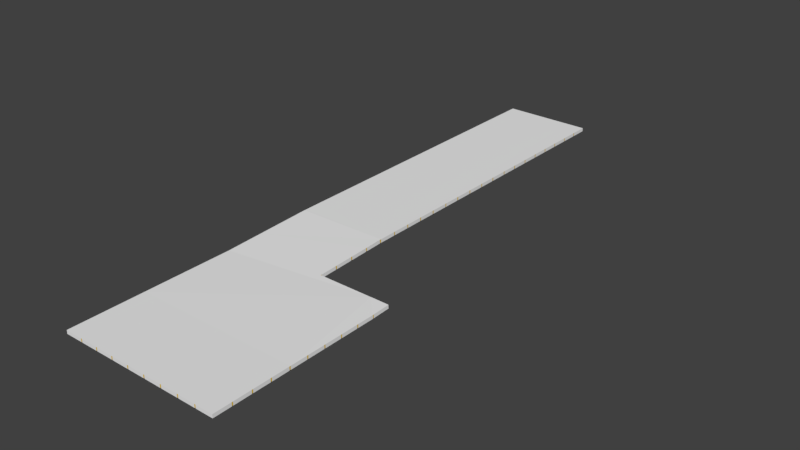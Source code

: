 # Source: DECKE_12.blend  (saved by Blender 2.79.0; exported with 4.5.12 LTS)
import bpy
from mathutils import Matrix  # noqa: F401  (used for matrix-valued properties, if any)

bpy.ops.wm.read_factory_settings(use_empty=True)
scene = bpy.context.scene
scene.name = 'Scene'

# ---- collections
col_collection_7 = bpy.data.collections.new('Collection 7'); scene.collection.children.link(col_collection_7)

# ---- materials (node trees are filled in below, after node groups)
mat_material_009 = bpy.data.materials.new('Material.009')
mat_material_009.alpha_threshold = 0.0
mat_material_009.use_transparent_shadow = False
mat_material_009.diffuse_color = (0.855, 0.855, 0.855, 1.0)
mat_material_009.roughness = 0.5
mat_material_013 = bpy.data.materials.new('Material.013')
mat_material_013.alpha_threshold = 0.0
mat_material_013.use_transparent_shadow = False
mat_material_013.diffuse_color = (0.8, 0.5212, 0.02709, 1.0)
mat_material_013.roughness = 0.5

# ---- material node trees

# ---- world
world_world = bpy.data.worlds.new('World'); scene.world = world_world
world_world.color = (0.05088, 0.05088, 0.05088)
world_world.use_sun_shadow = False
world_world.sun_shadow_jitter_overblur = 0.0
world_world.cycles.sampling_method = 'MANUAL'

# ---- meshes
me_plane_032 = bpy.data.meshes.new('Plane.032')
me_plane_032.from_pydata([(-0.1314, 1.578, 0.0), (-0.4172, 1.304, 0.0), (-0.7217, -1.0, 0.0), (-0.436, -1.0, 0.0), (0.4212, -1.0, 0.0), (-0.436, 1.0, 0.0), (-1.0, 0.7254, 0.0), (-1.0, 0.4397, 0.0), (-1.0, 0.1539, 0.0), (-1.0, -0.1318, 0.0), (-1.0, -0.4175, 0.0), (-1.0, -0.7032, 0.0), (-0.4172, 1.018, 0.0), (-0.4172, 1.578, 0.0), (-0.7029, 1.304, 0.0), (-0.7029, 1.018, 0.0), (-0.7029, 1.578, 0.0), (-0.7217, -0.7032, 0.0), (-0.7217, -0.4175, 0.0), (-0.7217, -0.1318, 0.0), (-0.7217, 0.1539, 0.0), (-0.7217, 0.4397, 0.0), (-0.7217, 0.7254, 0.0), (-0.436, -0.7032, 0.0), (-0.436, -0.4175, 0.0), (-0.436, -0.1318, 0.0), (-0.436, 0.1539, 0.0), (-0.436, 0.4397, 0.0), (-0.436, 0.7254, 0.0), (-0.1502, -0.7032, 0.0), (-0.1502, -0.4175, 0.0), (-0.1502, -0.1318, 0.0), (-0.1502, 0.1539, 0.0), (-0.1502, 0.4397, 0.0), (-0.1502, 0.7254, 0.0), (0.1355, -0.7032, 0.0), (0.1355, -0.4175, 0.0), (0.1355, -0.1318, 0.0), (0.1355, 0.1539, 0.0), (0.1355, 0.4397, 0.0), (0.1355, 0.7254, 0.0), (0.4212, -0.7032, 0.0), (0.4212, -0.4175, 0.0), (0.4212, -0.1318, 0.0), (0.4212, 0.1539, 0.0), (0.4212, 0.4397, 0.0), (0.4212, 0.7254, 0.0), (-0.7029, -1.0, 0.0), (-0.7029, 1.0, 0.0), (-0.7029, -0.7032, 0.0), (-0.7029, -0.4175, 0.0), (-0.7029, -0.1318, 0.0), (-0.7029, 0.1539, 0.0), (-0.7029, 0.4397, 0.0), (-0.7029, 0.7254, 0.0), (-0.4172, 1.0, 0.0), (-0.4172, -0.7032, 0.0), (-0.4172, -0.4175, 0.0), (-0.4172, -0.1318, 0.0), (-0.4172, 0.1539, 0.0), (-0.4172, 0.4397, 0.0), (-0.4172, 0.7254, 0.0), (-0.1314, 1.0, 0.0), (-0.1314, -0.7032, 0.0), (-0.1314, -0.4175, 0.0), (-0.1314, -0.1318, 0.0), (-0.1314, 0.1539, 0.0), (-0.1314, 0.4397, 0.0), (-0.1314, 0.7254, 0.0), (0.1543, -1.0, 0.0), (0.1543, -0.7032, 0.0), (0.1543, -0.4175, 0.0), (0.1543, -0.1318, 0.0), (0.1543, 0.1539, 0.0), (0.1543, 0.4397, 0.0), (0.1543, 0.7254, 0.0), (-1.0, 0.7065, 0.0), (-0.7217, 0.7065, 0.0), (-0.436, 0.7065, 0.0), (-0.1502, 0.7065, 0.0), (0.1355, 0.7065, 0.0), (0.4212, 0.7065, 0.0), (-0.7029, 0.7065, 0.0), (-0.4172, 0.7065, 0.0), (-0.1314, 0.7065, 0.0), (0.1543, 0.7065, 0.0), (-1.0, 0.4209, 0.0), (-0.7217, 0.4209, 0.0), (-0.436, 0.4209, 0.0), (-0.1502, 0.4209, 0.0), (0.1355, 0.4209, 0.0), (0.4212, 0.4209, 0.0), (-0.7029, 0.4209, 0.0), (-0.4172, 0.4209, 0.0), (-0.1314, 0.4209, 0.0), (0.1543, 0.4209, 0.0), (-1.0, 0.1351, 0.0), (0.4212, 1.304, 0.0), (-0.7217, 0.1351, 0.0), (-0.436, 0.1351, 0.0), (-0.1502, 0.1351, 0.0), (0.1355, 0.1351, 0.0), (0.4212, 0.1351, 0.0), (-0.7029, 0.1351, 0.0), (-0.4172, 0.1351, 0.0), (-0.1314, 0.1351, 0.0), (0.1543, 0.1351, 0.0), (-1.0, -0.1506, 0.0), (-0.7217, -0.1506, 0.0), (-0.436, -0.1506, 0.0), (-0.1502, -0.1506, 0.0), (0.1355, -0.1506, 0.0), (0.4212, -0.1506, 0.0), (-0.7029, -0.1506, 0.0), (-0.4172, -0.1506, 0.0), (-0.1314, -0.1506, 0.0), (0.1543, -0.1506, 0.0), (-1.0, -0.4364, 0.0), (0.4212, 1.018, 0.0), (-0.7217, -0.4364, 0.0), (-0.436, -0.4364, 0.0), (-0.1502, -0.4364, 0.0), (0.1355, -0.4364, 0.0), (0.4212, -0.4364, 0.0), (-0.7029, -0.4364, 0.0), (-0.4172, -0.4364, 0.0), (-0.1314, -0.4364, 0.0), (0.1543, -0.4364, 0.0), (-1.0, -0.7218, 0.0), (0.1355, 1.304, 0.0), (-0.7217, -0.7218, 0.0), (-0.436, -0.7218, 0.0), (-0.1502, -0.7218, 0.0), (0.1355, -0.7218, 0.0), (0.4212, -0.7218, 0.0), (-0.7029, -0.7218, 0.0), (-0.4172, -0.7218, 0.0), (-0.1314, -0.7218, 0.0), (0.1543, -0.7218, 0.0), (-1.0, -0.7218, 0.005863), (-1.0, -1.0, 0.005863), (-0.7217, 1.0, 0.005863), (-1.0, 1.0, 0.005863), (-0.7217, -1.0, 0.005863), (-0.7029, -1.0, 0.005863), (-0.436, -1.0, 0.005863), (-0.4172, -1.0, 0.005863), (-0.1502, -1.0, 0.005863), (-0.1314, -1.0, 0.005863), (0.1355, -1.0, 0.005863), (0.1543, -1.0, 0.005863), (0.4212, -1.0, 0.005863), (-0.7217, 0.7254, 0.005863), (-0.436, 0.7254, 0.005863), (-0.436, 1.0, 0.005863), (-0.1502, 0.7254, 0.005863), (-0.1502, 1.0, 0.005863), (0.1355, 0.7254, 0.005863), (0.1355, 1.0, 0.005863), (0.4212, 0.7254, 0.005863), (0.4212, 1.0, 0.005863), (-1.0, 0.7254, 0.005863), (-1.0, 0.7065, 0.005863), (-1.0, 0.4397, 0.005863), (-1.0, 0.4209, 0.005863), (-1.0, 0.1539, 0.005863), (-1.0, 0.1351, 0.005863), (-1.0, -0.1318, 0.005863), (-1.0, -0.1506, 0.005863), (-1.0, -0.4175, 0.005863), (-1.0, -0.4364, 0.005863), (-1.0, -0.7032, 0.005863), (-0.7217, -0.7032, 0.005863), (-0.7217, -0.4175, 0.005863), (-0.7217, -0.1318, 0.005863), (-0.7217, 0.1539, 0.005863), (-0.7217, 0.4397, 0.005863), (-0.7029, 1.0, 0.005863), (-0.436, -0.7032, 0.005863), (-0.7029, -0.7032, 0.005863), (-0.436, -0.4175, 0.005863), (-0.7029, -0.4175, 0.005863), (-0.436, -0.1318, 0.005863), (-0.7029, -0.1318, 0.005863), (-0.436, 0.1539, 0.005863), (-0.7029, 0.1539, 0.005863), (-0.436, 0.4397, 0.005863), (-0.7029, 0.4397, 0.005863), (-0.7029, 0.7254, 0.005863), (-0.4172, 1.0, 0.005863), (-0.1502, -0.7032, 0.005863), (-0.4172, -0.7032, 0.005863), (-0.1502, -0.4175, 0.005863), (-0.4172, -0.4175, 0.005863), (-0.1502, -0.1318, 0.005863), (-0.4172, -0.1318, 0.005863), (-0.1502, 0.1539, 0.005863), (-0.4172, 0.1539, 0.005863), (-0.1502, 0.4397, 0.005863), (-0.4172, 0.4397, 0.005863), (-0.4172, 0.7254, 0.005863), (-0.1314, 1.0, 0.005863), (0.1355, -0.7032, 0.005863), (-0.1314, -0.7032, 0.005863), (0.1355, -0.4175, 0.005863), (-0.1314, -0.4175, 0.005863), (0.1355, -0.1318, 0.005863), (-0.1314, -0.1318, 0.005863), (0.1355, 0.1539, 0.005863), (-0.1314, 0.1539, 0.005863), (0.1355, 0.4397, 0.005863), (-0.1314, 0.4397, 0.005863), (-0.1314, 0.7254, 0.005863), (0.1543, 1.0, 0.005863), (0.4212, -0.7032, 0.005863), (0.1543, -0.7032, 0.005863), (0.4212, -0.4175, 0.005863), (0.1543, -0.4175, 0.005863), (0.4212, -0.1318, 0.005863), (0.1543, -0.1318, 0.005863), (0.4212, 0.1539, 0.005863), (0.1543, 0.1539, 0.005863), (0.4212, 0.4397, 0.005863), (0.1543, 0.4397, 0.005863), (0.1543, 0.7254, 0.005863), (-0.7217, 0.7065, 0.005863), (-0.436, 0.7065, 0.005863), (-0.1502, 0.7065, 0.005863), (0.1355, 0.7065, 0.005863), (0.4212, 0.7065, 0.005863), (-0.7029, 0.7065, 0.005863), (-0.4172, 0.7065, 0.005863), (-0.1314, 0.7065, 0.005863), (0.1543, 0.7065, 0.005863), (-0.7217, 0.4209, 0.005863), (-0.436, 0.4209, 0.005863), (-0.1502, 0.4209, 0.005863), (0.1355, 0.4209, 0.005863), (0.4212, 0.4209, 0.005863), (-0.7029, 0.4209, 0.005863), (-0.4172, 0.4209, 0.005863), (-0.1314, 0.4209, 0.005863), (0.1543, 0.4209, 0.005863), (-0.7217, 0.1351, 0.005863), (-0.436, 0.1351, 0.005863), (-0.1502, 0.1351, 0.005863), (0.1355, 0.1351, 0.005863), (0.4212, 0.1351, 0.005863), (-0.7029, 0.1351, 0.005863), (-0.4172, 0.1351, 0.005863), (-0.1314, 0.1351, 0.005863), (0.1543, 0.1351, 0.005863), (-0.7217, -0.1506, 0.005863), (-0.436, -0.1506, 0.005863), (-0.1502, -0.1506, 0.005863), (0.1355, -0.1506, 0.005863), (0.4212, -0.1506, 0.005863), (-0.7029, -0.1506, 0.005863), (-0.4172, -0.1506, 0.005863), (-0.1314, -0.1506, 0.005863), (0.1543, -0.1506, 0.005863), (-0.7217, -0.4364, 0.005863), (-0.436, -0.4364, 0.005863), (-0.1502, -0.4364, 0.005863), (0.1355, -0.4364, 0.005863), (0.4212, -0.4364, 0.005863), (-0.7029, -0.4364, 0.005863), (-0.4172, -0.4364, 0.005863), (-0.1314, -0.4364, 0.005863), (0.1543, -0.4364, 0.005863), (-0.7217, -0.7218, 0.005863), (-0.436, -0.7218, 0.005863), (-0.1502, -0.7218, 0.005863), (0.1355, -0.7218, 0.005863), (0.4212, -0.7218, 0.005863), (-0.7029, -0.7218, 0.005863), (-0.4172, -0.7218, 0.005863), (-0.1314, -0.7218, 0.005863), (0.1543, -0.7218, 0.005863), (-1.0, -1.0, -0.04841), (0.1355, 1.018, 0.0), (0.4212, -1.0, -0.04841), (-1.0, 0.7254, -0.04841), (-1.0, 0.4397, -0.04841), (-1.0, 0.1539, -0.04841), (-1.0, -0.1318, -0.04841), (-1.0, -0.4175, -0.04841), (-1.0, -0.7032, -0.04841), (-0.436, 1.018, 0.0), (-0.7217, 1.304, 0.0), (-0.7217, 1.018, 0.0), (-1.0, 1.018, 0.0), (-1.0, 1.304, 0.0), (-0.7217, 1.578, 0.0), (-1.0, 0.7065, -0.04841), (-0.436, 1.578, 0.0), (-1.0, 0.4209, -0.04841), (-0.1502, 1.578, 0.0), (-1.0, 0.1351, -0.04841), (0.1355, 1.578, 0.0), (-1.0, -0.1506, -0.04841), (0.4212, 1.578, 0.0), (-1.0, -0.4364, -0.04841), (-1.0, -0.7218, -0.04841), (-1.0, 1.578, 0.0), (-0.1502, 1.304, 0.0), (-0.1502, 1.018, 0.0), (-0.436, 1.304, 0.0), (0.4212, 1.0, -0.04841), (0.4212, 1.285, -0.04841), (0.4212, -0.7218, -0.04841), (0.4212, -0.4364, -0.04841), (-0.1314, 1.018, 0.0), (-0.1314, 1.304, 0.0), (0.1543, 1.578, 0.0), (0.1543, 1.018, 0.0), (0.1543, 1.304, 0.0), (-1.0, 1.285, 0.0), (-0.7217, 1.285, 0.0), (-0.436, 1.285, 0.0), (-0.1502, 1.285, 0.0), (0.1355, 1.285, 0.0), (0.4212, 1.285, 0.0), (-0.7029, 1.285, 0.0), (-0.4172, 1.285, 0.0), (-0.1314, 1.285, 0.0), (0.1543, 1.285, 0.0), (-1.0, 1.0, 0.0), (-0.7217, 1.0, 0.0), (-0.1502, 1.0, 0.0), (0.1355, 1.0, 0.0), (0.4212, 1.0, 0.0), (0.1543, 1.0, 0.0), (-0.7217, 1.578, 0.005863), (-1.0, 1.578, 0.005863), (-0.7217, 1.304, 0.005863), (-0.436, 1.304, 0.005863), (-0.436, 1.578, 0.005863), (-0.1502, 1.304, 0.005863), (-0.1502, 1.578, 0.005863), (0.1355, 1.304, 0.005863), (0.1355, 1.578, 0.005863), (0.4212, 1.304, 0.005863), (0.4212, 1.578, 0.005863), (-1.0, 1.304, 0.005863), (-1.0, 1.285, 0.005863), (-1.0, 1.018, 0.005863), (-0.7217, 1.018, 0.005863), (-0.7029, 1.578, 0.005863), (-0.436, 1.018, 0.005863), (-0.7029, 1.018, 0.005863), (-0.7029, 1.304, 0.005863), (-0.4172, 1.578, 0.005863), (-0.1502, 1.018, 0.005863), (-0.4172, 1.018, 0.005863), (-0.4172, 1.304, 0.005863), (-0.1314, 1.578, 0.005863), (0.1355, 1.018, 0.005863), (-0.1314, 1.018, 0.005863), (-0.1314, 1.304, 0.005863), (0.1543, 1.578, 0.005863), (0.4212, 1.018, 0.005863), (0.1543, 1.018, 0.005863), (0.1543, 1.304, 0.005863), (-0.7217, 1.285, 0.005863), (-0.436, 1.285, 0.005863), (-0.1502, 1.285, 0.005863), (0.1355, 1.285, 0.005863), (0.4212, 1.285, 0.005863), (-0.7029, 1.285, 0.005863), (-0.4172, 1.285, 0.005863), (-0.1314, 1.285, 0.005863), (0.1543, 1.285, 0.005863), (-1.0, 1.578, -0.04841), (0.4212, 1.018, -0.04841), (0.4212, 1.578, -0.04841), (0.1355, 1.578, -0.04841), (-0.1502, 1.578, -0.04841), (-0.436, 1.578, -0.04841), (-0.7217, 1.578, -0.04841), (-1.0, 1.304, -0.04841), (-1.0, 1.018, -0.04841), (-0.7029, 1.578, -0.04841), (-0.4172, 1.578, -0.04841), (-0.1314, 1.578, -0.04841), (0.1543, 1.578, -0.04841), (0.4212, -0.1506, -0.04841), (0.4212, 0.1351, -0.04841), (-1.0, 1.285, -0.04841), (-1.0, 1.0, -0.04841), (0.4212, 1.304, -0.04841), (0.4212, 0.4209, -0.04841), (0.4212, 0.7065, -0.04841), (0.4212, 0.7254, -0.04841), (0.4212, 0.4397, -0.04841), (0.4212, 0.1539, -0.04841), (0.4212, -0.1318, -0.04841), (0.4212, -0.4175, -0.04841), (0.4212, -0.7032, -0.04841), (-1.0, -1.584, 0.0), (-0.7217, -1.584, 0.0), (-0.436, -1.584, 0.0), (-0.1502, -1.584, 0.0), (0.4212, -1.584, 0.0), (-1.0, -1.0, 0.0), (-1.0, -1.287, 0.0), (-0.7217, -1.287, 0.0), (-0.436, -1.287, 0.0), (-0.1502, -1.287, 0.0), (-0.1502, -1.0, 0.0), (0.1355, -1.287, 0.0), (0.1355, -1.0, 0.0), (0.4212, -1.287, 0.0), (-0.7029, -1.584, 0.0), (-0.7029, -1.287, 0.0), (-0.4172, -1.584, 0.0), (-0.4172, -1.287, 0.0), (-0.4172, -1.0, 0.0), (-0.1314, -1.287, 0.0), (-0.1314, -1.0, 0.0), (0.1543, -1.584, 0.0), (0.1543, -1.287, 0.0), (-1.0, -1.02, 0.0), (-0.7217, -1.02, 0.0), (-0.436, -1.02, 0.0), (-0.1502, -1.02, 0.0), (0.1355, -1.02, 0.0), (0.4212, -1.02, 0.0), (-0.7029, -1.02, 0.0), (-0.4172, -1.02, 0.0), (-0.1314, -1.02, 0.0), (0.1543, -1.02, 0.0), (-1.0, -1.306, 0.0), (-0.7217, -1.306, 0.0), (-0.436, -1.306, 0.0), (-0.1502, -1.306, 0.0), (0.1355, -1.306, 0.0), (0.4212, -1.306, 0.0), (-0.7029, -1.306, 0.0), (-0.4172, -1.306, 0.0), (-0.1314, -1.306, 0.0), (0.1543, -1.306, 0.0), (-1.0, -1.306, 0.005863), (-1.0, -1.584, 0.005863), (-0.7217, -1.584, 0.005863), (-0.7029, -1.584, 0.005863), (-0.436, -1.584, 0.005863), (-0.4172, -1.584, 0.005863), (0.1355, -1.584, 0.005863), (0.1543, -1.584, 0.005863), (0.4212, -1.584, 0.005863), (-1.0, -1.02, 0.005863), (-1.0, -1.287, 0.005863), (-0.7217, -1.287, 0.005863), (-0.436, -1.287, 0.005863), (-0.7029, -1.287, 0.005863), (-0.1502, -1.287, 0.005863), (-0.4172, -1.287, 0.005863), (0.1355, -1.287, 0.005863), (-0.1314, -1.287, 0.005863), (0.4212, -1.287, 0.005863), (0.1543, -1.287, 0.005863), (-0.7217, -1.02, 0.005863), (-0.436, -1.02, 0.005863), (-0.1502, -1.02, 0.005863), (0.1355, -1.02, 0.005863), (0.4212, -1.02, 0.005863), (-0.7029, -1.02, 0.005863), (-0.4172, -1.02, 0.005863), (-0.1314, -1.02, 0.005863), (0.1543, -1.02, 0.005863), (-0.7217, -1.306, 0.005863), (-0.436, -1.306, 0.005863), (-0.1502, -1.306, 0.005863), (0.1355, -1.306, 0.005863), (0.4212, -1.306, 0.005863), (-0.7029, -1.306, 0.005863), (-0.4172, -1.306, 0.005863), (-0.1314, -1.306, 0.005863), (0.1543, -1.306, 0.005863), (-1.0, -1.584, -0.04841), (-1.0, -1.287, -0.04841), (-1.0, -1.02, -0.04841), (-1.0, -1.306, -0.04841), (0.4212, -1.306, -0.04841), (0.4212, -1.02, -0.04841), (0.4212, -1.287, -0.04841), (-0.7217, -1.882, 0.0), (-0.436, -1.882, 0.0), (0.4212, -1.882, 0.0), (0.1355, -1.584, 0.0), (-0.7029, -1.882, 0.0), (-0.1314, -1.584, 0.0), (0.1543, -1.882, 0.0), (-1.0, -1.604, 0.0), (-0.7217, -1.604, 0.0), (-0.436, -1.604, 0.0), (-0.1502, -1.604, 0.0), (0.1355, -1.604, 0.0), (0.4212, -1.604, 0.0), (-0.7029, -1.604, 0.0), (-0.4172, -1.604, 0.0), (-0.1314, -1.604, 0.0), (0.1543, -1.604, 0.0), (-1.0, -1.604, 0.005863), (-1.0, -1.882, 0.005863), (-0.7217, -1.882, 0.005863), (-0.7029, -1.882, 0.005863), (-0.436, -1.882, 0.005863), (-0.4172, -1.882, 0.005863), (-0.1502, -1.882, 0.005863), (-0.1314, -1.882, 0.005863), (0.1355, -1.882, 0.005863), (0.1543, -1.882, 0.005863), (0.4212, -1.882, 0.005863), (-0.1502, -1.584, 0.005863), (-0.1314, -1.584, 0.005863), (-0.7217, -1.604, 0.005863), (-0.436, -1.604, 0.005863), (-0.1502, -1.604, 0.005863), (0.1355, -1.604, 0.005863), (0.4212, -1.604, 0.005863), (-0.7029, -1.604, 0.005863), (-0.4172, -1.604, 0.005863), (-0.1314, -1.604, 0.005863), (0.1543, -1.604, 0.005863), (-1.0, -1.882, -0.04841), (0.4212, -1.882, -0.04841), (-1.0, -1.604, -0.04841), (0.4212, -1.604, -0.04841), (0.4212, -1.584, -0.04841), (-1.0, -2.466, 0.0), (-0.7217, -2.466, 0.0), (-0.436, -2.466, 0.0), (-0.1502, -2.466, 0.0), (0.1355, -2.466, 0.0), (0.4212, -2.466, 0.0), (-1.0, -1.882, 0.0), (-1.0, -2.169, 0.0), (-0.7217, -2.169, 0.0), (-0.436, -2.169, 0.0), (-0.1502, -2.169, 0.0), (-0.1502, -1.882, 0.0), (0.1355, -2.169, 0.0), (0.1355, -1.882, 0.0), (0.4212, -2.169, 0.0), (-0.7029, -2.466, 0.0), (-0.7029, -2.169, 0.0), (-0.4172, -2.466, 0.0), (-0.4172, -2.169, 0.0), (-0.4172, -1.882, 0.0), (-0.1314, -2.466, 0.0), (-0.1314, -2.169, 0.0), (-0.1314, -1.882, 0.0), (0.1543, -2.466, 0.0), (0.1543, -2.169, 0.0), (-1.0, -1.903, 0.0), (-0.7217, -1.903, 0.0), (-0.436, -1.903, 0.0), (-0.1502, -1.903, 0.0), (0.1355, -1.903, 0.0), (0.4212, -1.903, 0.0), (-0.7029, -1.903, 0.0), (-0.4172, -1.903, 0.0), (-0.1314, -1.903, 0.0), (0.1543, -1.903, 0.0), (-1.0, -2.188, 0.0), (-0.7217, -2.188, 0.0), (-0.436, -2.188, 0.0), (-0.1502, -2.188, 0.0), (0.1355, -2.188, 0.0), (0.4212, -2.188, 0.0), (-0.7029, -2.188, 0.0), (-0.4172, -2.188, 0.0), (-0.1314, -2.188, 0.0), (0.1543, -2.188, 0.0), (-1.0, -2.188, 0.005863), (-1.0, -2.466, 0.005863), (-0.7217, -2.466, 0.005863), (-0.7029, -2.466, 0.005863), (-0.436, -2.466, 0.005863), (-0.4172, -2.466, 0.005863), (-0.1502, -2.466, 0.005863), (-0.1314, -2.466, 0.005863), (0.1355, -2.466, 0.005863), (0.1543, -2.466, 0.005863), (0.4212, -2.466, 0.005863), (-1.0, -1.903, 0.005863), (-1.0, -2.169, 0.005863), (-0.7217, -2.169, 0.005863), (-0.436, -2.169, 0.005863), (-0.7029, -2.169, 0.005863), (-0.1502, -2.169, 0.005863), (-0.4172, -2.169, 0.005863), (0.1355, -2.169, 0.005863), (-0.1314, -2.169, 0.005863), (0.4212, -2.169, 0.005863), (0.1543, -2.169, 0.005863), (-0.7217, -1.903, 0.005863), (-0.436, -1.903, 0.005863), (-0.1502, -1.903, 0.005863), (0.1355, -1.903, 0.005863), (0.4212, -1.903, 0.005863), (-0.7029, -1.903, 0.005863), (-0.4172, -1.903, 0.005863), (-0.1314, -1.903, 0.005863), (0.1543, -1.903, 0.005863), (-0.7217, -2.188, 0.005863), (-0.436, -2.188, 0.005863), (-0.1502, -2.188, 0.005863), (0.1355, -2.188, 0.005863), (0.4212, -2.188, 0.005863), (-0.7029, -2.188, 0.005863), (-0.4172, -2.188, 0.005863), (-0.1314, -2.188, 0.005863), (0.1543, -2.188, 0.005863), (-1.0, -2.466, -0.04841), (0.4212, -2.466, -0.04841), (-1.0, -2.169, -0.04841), (-1.0, -1.903, -0.04841), (-1.0, -2.188, -0.04841), (0.4212, -2.188, -0.04841), (0.4212, -1.903, -0.04841), (0.4212, -2.169, -0.04841), (-0.7217, -3.62, 0.000523), (-0.436, -3.62, 0.000523), (0.4212, -3.62, 0.000523), (-1.0, -2.752, 0.0), (-1.0, -3.038, 0.0), (-1.0, -3.324, 0.0), (-0.7217, -3.324, 0.0), (-0.7217, -3.038, 0.0), (-0.7217, -2.752, 0.0), (-0.436, -3.324, 0.0), (-0.436, -3.038, 0.0), (-0.436, -2.752, 0.0), (-0.436, -2.467, 0.0), (-0.1502, -3.324, 0.0), (-0.1502, -3.038, 0.0), (-0.1502, -2.752, 0.0), (0.1355, -3.324, 0.0), (0.1355, -3.038, 0.0), (0.1355, -2.752, 0.0), (0.4212, -3.324, 0.0), (0.4212, -3.038, 0.0), (0.4212, -2.752, 0.0), (-0.7029, -3.62, 0.000523), (-0.7029, -3.324, 0.0), (-0.7029, -3.038, 0.0), (-0.7029, -2.752, 0.0), (-0.4172, -3.324, 0.0), (-0.4172, -3.038, 0.0), (-0.4172, -2.752, 0.0), (-0.1314, -3.324, 0.0), (-0.1314, -3.038, 0.0), (-0.1314, -2.752, 0.0), (0.1543, -3.62, 0.000523), (0.1543, -3.324, 0.0), (0.1543, -3.038, 0.0), (0.1543, -2.752, 0.0), (-1.0, -2.486, 0.0), (-0.7217, -2.486, 0.0), (-0.436, -2.486, 0.0), (-0.1502, -2.486, 0.0), (0.1355, -2.486, 0.0), (0.4212, -2.486, 0.0), (-0.7029, -2.486, 0.0), (-0.4172, -2.486, 0.0), (-0.1314, -2.486, 0.0), (0.1543, -2.486, 0.0), (-1.0, -2.771, 0.0), (-0.7217, -2.771, 0.0), (-0.436, -2.771, 0.0), (-0.1502, -2.771, 0.0), (0.1355, -2.771, 0.0), (0.4212, -2.771, 0.0), (-0.7029, -2.771, 0.0), (-0.4172, -2.771, 0.0), (-0.1314, -2.771, 0.0), (0.1543, -2.771, 0.0), (-1.0, -3.057, 0.0), (-0.7217, -3.057, 0.0), (-0.436, -3.057, 0.0), (-0.1502, -3.057, 0.0), (0.1355, -3.057, 0.0), (0.4212, -3.057, 0.0), (-0.7029, -3.057, 0.0), (-0.4172, -3.057, 0.0), (-0.1314, -3.057, 0.0), (0.1543, -3.057, 0.0), (-1.0, -3.342, 0.0), (-0.7217, -3.342, 0.0), (-0.436, -3.342, 0.0), (-0.1502, -3.342, 0.0), (0.1355, -3.342, 0.0), (0.4212, -3.342, 0.0), (-0.7029, -3.342, 0.0), (-0.4172, -3.342, 0.0), (-0.1314, -3.342, 0.0), (0.1543, -3.342, 0.0), (-1.0, -3.342, 0.005863), (-1.0, -3.62, 0.006383), (-0.7217, -3.62, 0.006383), (-0.7029, -3.62, 0.006383), (-0.436, -3.62, 0.006383), (-0.4172, -3.62, 0.006383), (-0.1502, -3.62, 0.006383), (-0.1314, -3.62, 0.006383), (0.1355, -3.62, 0.006383), (0.1543, -3.62, 0.006383), (0.4212, -3.62, 0.006383), (-1.0, -2.486, 0.005863), (-1.0, -2.752, 0.005863), (-1.0, -2.771, 0.005863), (-1.0, -3.038, 0.005863), (-1.0, -3.057, 0.005863), (-1.0, -3.324, 0.005863), (-0.7217, -3.324, 0.005863), (-0.7217, -3.038, 0.005863), (-0.7217, -2.752, 0.005863), (-0.436, -3.324, 0.005863), (-0.7029, -3.324, 0.005863), (-0.436, -3.038, 0.005863), (-0.7029, -3.038, 0.005863), (-0.436, -2.752, 0.005863), (-0.7029, -2.752, 0.005863), (-0.1502, -3.324, 0.005863), (-0.4172, -3.324, 0.005863), (-0.1502, -3.038, 0.005863), (-0.4172, -3.038, 0.005863), (-0.1502, -2.752, 0.005863), (-0.4172, -2.752, 0.005863), (0.1355, -3.324, 0.005863), (-0.1314, -3.324, 0.005863), (0.1355, -3.038, 0.005863), (-0.1314, -3.038, 0.005863), (0.1355, -2.752, 0.005863), (-0.1314, -2.752, 0.005863), (0.4212, -3.324, 0.005863), (0.1543, -3.324, 0.005863), (0.4212, -3.038, 0.005863), (0.1543, -3.038, 0.005863), (0.4212, -2.752, 0.005863), (0.1543, -2.752, 0.005863), (-0.7217, -2.486, 0.005863), (-0.436, -2.486, 0.005863), (-0.1502, -2.486, 0.005863), (0.1355, -2.486, 0.005863), (0.4212, -2.486, 0.005863), (-0.7029, -2.486, 0.005863), (-0.4172, -2.486, 0.005863), (-0.1314, -2.486, 0.005863), (0.1543, -2.486, 0.005863), (-0.7217, -2.771, 0.005863), (-0.436, -2.771, 0.005863), (-0.1502, -2.771, 0.005863), (0.1355, -2.771, 0.005863), (0.4212, -2.771, 0.005863), (-0.7029, -2.771, 0.005863), (-0.4172, -2.771, 0.005863), (-0.1314, -2.771, 0.005863), (0.1543, -2.771, 0.005863), (-0.7217, -3.057, 0.005863), (-0.436, -3.057, 0.005863), (-0.1502, -3.057, 0.005863), (0.1355, -3.057, 0.005863), (0.4212, -3.057, 0.005863), (-0.7029, -3.057, 0.005863), (-0.4172, -3.057, 0.005863), (-0.1314, -3.057, 0.005863), (0.1543, -3.057, 0.005863), (-0.7217, -3.342, 0.005863), (-0.436, -3.342, 0.005863), (-0.1502, -3.342, 0.005863), (0.1355, -3.342, 0.005863), (0.4212, -3.342, 0.005863), (-0.7029, -3.342, 0.005863), (-0.4172, -3.342, 0.005863), (-0.1314, -3.342, 0.005863), (0.1543, -3.342, 0.005863), (-1.0, -3.619, -0.04786), (0.4212, -3.619, -0.04786), (-1.0, -2.752, -0.04841), (-1.0, -3.038, -0.04841), (-1.0, -3.324, -0.04841), (-1.0, -2.486, -0.04841), (-1.0, -2.771, -0.04841), (-1.0, -3.057, -0.04841), (-1.0, -3.342, -0.04841), (0.4212, -3.342, -0.04841), (0.4212, -3.057, -0.04841), (0.4212, -2.771, -0.04841), (0.4212, -2.486, -0.04841), (0.4212, -2.752, -0.04841), (0.4212, -3.038, -0.04841), (0.4212, -3.324, -0.04841), (-1.0, -4.205, 0.0188), (-0.7217, -4.205, 0.0188), (-0.436, -4.205, 0.0188), (-0.1502, -4.205, 0.0188), (0.4212, -4.205, 0.0188), (-1.0, -3.62, 0.0005231), (-1.0, -3.908, 0.008954), (-0.7217, -3.908, 0.008954), (-0.436, -3.908, 0.008954), (-0.1502, -3.908, 0.008954), (-0.1502, -3.62, 0.0005231), (0.1355, -3.908, 0.008954), (0.1355, -3.62, 0.0005231), (0.4212, -3.908, 0.008954), (-0.7029, -4.205, 0.0188), (-0.7029, -3.908, 0.008954), (-0.4172, -4.205, 0.0188), (-0.4172, -3.908, 0.008954), (-0.4172, -3.62, 0.0005231), (-0.1314, -3.908, 0.008954), (-0.1314, -3.62, 0.0005231), (0.1543, -4.205, 0.0188), (0.1543, -3.908, 0.008954), (-1.0, -3.642, 0.0001059), (-0.7217, -3.642, 0.0001059), (-0.436, -3.642, 0.0001059), (-0.1502, -3.642, 0.0001059), (0.1355, -3.642, 0.0001059), (0.4212, -3.642, 0.0001059), (-0.7029, -3.642, 0.0001059), (-0.4172, -3.642, 0.0001059), (-0.1314, -3.642, 0.0001059), (0.1543, -3.642, 0.0001059), (-1.0, -3.927, 0.00957), (-0.7217, -3.927, 0.00957), (-0.436, -3.927, 0.00957), (-0.1502, -3.927, 0.00957), (0.1355, -3.927, 0.00957), (0.4212, -3.927, 0.00957), (-0.7029, -3.927, 0.00957), (-0.4172, -3.927, 0.00957), (-0.1314, -3.927, 0.00957), (0.1543, -3.927, 0.00957), (-1.0, -3.927, 0.01543), (-1.0, -4.205, 0.02466), (-0.7217, -4.205, 0.02466), (-0.7029, -4.205, 0.02466), (-0.436, -4.205, 0.02466), (-0.4172, -4.205, 0.02466), (0.1355, -4.205, 0.02466), (0.1543, -4.205, 0.02466), (0.4212, -4.205, 0.02466), (-1.0, -3.641, 0.005965), (-1.0, -3.908, 0.01481), (-0.7217, -3.908, 0.01481), (-0.436, -3.908, 0.01481), (-0.7029, -3.908, 0.01481), (-0.1502, -3.908, 0.01481), (-0.4172, -3.908, 0.01481), (0.1355, -3.908, 0.01481), (-0.1314, -3.908, 0.01481), (0.4212, -3.908, 0.01481), (0.1543, -3.908, 0.01481), (-0.7217, -3.641, 0.005965), (-0.436, -3.641, 0.005965), (-0.1502, -3.641, 0.005965), (0.1355, -3.641, 0.005965), (0.4212, -3.641, 0.005965), (-0.7029, -3.641, 0.005965), (-0.4172, -3.641, 0.005965), (-0.1314, -3.641, 0.005965), (0.1543, -3.641, 0.005965), (-0.7217, -3.927, 0.01543), (-0.436, -3.927, 0.01543), (-0.1502, -3.927, 0.01543), (0.1355, -3.927, 0.01543), (0.4212, -3.927, 0.01543), (-0.7029, -3.927, 0.01543), (-0.4172, -3.927, 0.01543), (-0.1314, -3.927, 0.01543), (0.1543, -3.927, 0.01543), (-1.0, -4.206, -0.02958), (-1.0, -3.91, -0.03943), (-1.0, -3.643, -0.04827), (-1.0, -3.928, -0.03881), (0.4212, -3.928, -0.03881), (0.4212, -3.643, -0.04827), (0.4212, -3.91, -0.03942), (-0.7217, -4.503, 0.02869), (-0.436, -4.503, 0.02869), (0.4212, -4.503, 0.02869), (0.1355, -4.205, 0.0188), (-0.7029, -4.503, 0.02869), (-0.1314, -4.205, 0.0188), (0.1543, -4.503, 0.02869), (-1.0, -4.225, 0.01947), (-0.7217, -4.225, 0.01947), (-0.436, -4.225, 0.01947), (-0.1502, -4.225, 0.01947), (0.1355, -4.225, 0.01947), (0.4212, -4.225, 0.01947), (-0.7029, -4.225, 0.01947), (-0.4172, -4.225, 0.01947), (-0.1314, -4.225, 0.01947), (0.1543, -4.225, 0.01947), (-1.0, -4.225, 0.02533), (-1.0, -4.503, 0.03455), (-0.7217, -4.503, 0.03455), (-0.7029, -4.503, 0.03455), (-0.436, -4.503, 0.03455), (-0.4172, -4.503, 0.03455), (-0.1502, -4.503, 0.03455), (-0.1314, -4.503, 0.03455), (0.1355, -4.503, 0.03455), (0.1543, -4.503, 0.03455), (0.4212, -4.503, 0.03455), (-0.1502, -4.205, 0.02466), (-0.1314, -4.205, 0.02466), (-0.7217, -4.225, 0.02533), (-0.436, -4.225, 0.02533), (-0.1502, -4.225, 0.02533), (0.1355, -4.225, 0.02533), (0.4212, -4.225, 0.02533), (-0.7029, -4.225, 0.02533), (-0.4172, -4.225, 0.02533), (-0.1314, -4.225, 0.02533), (0.1543, -4.225, 0.02533), (-1.0, -4.505, -0.01969), (0.4212, -4.505, -0.01969), (-1.0, -4.227, -0.02891), (0.4212, -4.227, -0.02891), (0.4212, -4.206, -0.02958), (-1.0, -5.087, 0.04805), (-0.7217, -5.087, 0.04805), (-0.436, -5.087, 0.04805), (-0.1502, -5.087, 0.04805), (0.1355, -5.087, 0.04805), (0.4211, -5.087, 0.04805), (-1.0, -4.503, 0.02869), (-1.0, -4.79, 0.03821), (-0.7217, -4.79, 0.03821), (-0.436, -4.79, 0.03821), (-0.1502, -4.79, 0.03821), (-0.1502, -4.503, 0.02869), (0.1355, -4.79, 0.03821), (0.1355, -4.503, 0.02869), (0.4212, -4.79, 0.03821), (-0.7029, -5.087, 0.04805), (-0.7029, -4.79, 0.03821), (-0.4172, -5.087, 0.04805), (-0.4172, -4.79, 0.03821), (-0.4172, -4.503, 0.02869), (-0.1314, -5.087, 0.04805), (-0.1314, -4.79, 0.03821), (-0.1314, -4.503, 0.02869), (0.1543, -5.087, 0.04805), (0.1543, -4.79, 0.03821), (-1.0, -4.523, 0.02936), (-0.7217, -4.523, 0.02936), (-0.436, -4.523, 0.02936), (-0.1502, -4.523, 0.02936), (0.1355, -4.523, 0.02936), (0.4212, -4.523, 0.02936), (-0.7029, -4.523, 0.02936), (-0.4172, -4.523, 0.02936), (-0.1314, -4.523, 0.02936), (0.1543, -4.523, 0.02936), (-1.0, -4.809, 0.03883), (-0.7217, -4.809, 0.03883), (-0.436, -4.809, 0.03883), (-0.1502, -4.809, 0.03883), (0.1355, -4.809, 0.03883), (0.4211, -4.809, 0.03883), (-0.7029, -4.809, 0.03883), (-0.4172, -4.809, 0.03883), (-0.1314, -4.809, 0.03883), (0.1543, -4.809, 0.03883), (-1.0, -4.808, 0.04469), (-1.0, -5.087, 0.0539), (-0.7217, -5.087, 0.0539), (-0.7029, -5.087, 0.0539), (-0.436, -5.087, 0.0539), (-0.4172, -5.087, 0.0539), (-0.1502, -5.087, 0.0539), (-0.1314, -5.087, 0.0539), (0.1355, -5.087, 0.0539), (0.1543, -5.087, 0.0539), (0.4212, -5.087, 0.0539), (-1.0, -4.523, 0.03522), (-1.0, -4.79, 0.04407), (-0.7217, -4.79, 0.04407), (-0.436, -4.79, 0.04407), (-0.7029, -4.79, 0.04407), (-0.1502, -4.79, 0.04407), (-0.4172, -4.79, 0.04407), (0.1355, -4.79, 0.04407), (-0.1314, -4.79, 0.04407), (0.4212, -4.79, 0.04407), (0.1543, -4.79, 0.04407), (-0.7217, -4.523, 0.03522), (-0.436, -4.523, 0.03522), (-0.1502, -4.523, 0.03522), (0.1355, -4.523, 0.03522), (0.4212, -4.523, 0.03522), (-0.7029, -4.523, 0.03522), (-0.4172, -4.523, 0.03522), (-0.1314, -4.523, 0.03522), (0.1543, -4.523, 0.03522), (-0.7217, -4.808, 0.04469), (-0.436, -4.808, 0.04469), (-0.1502, -4.808, 0.04469), (0.1355, -4.808, 0.04469), (0.4212, -4.808, 0.04469), (-0.7029, -4.808, 0.04469), (-0.4172, -4.808, 0.04469), (-0.1314, -4.808, 0.04469), (0.1543, -4.808, 0.04469), (-1.0, -5.085, -0.00023), (-1.0, -4.792, -0.01017), (-1.0, -4.525, -0.01902), (-1.0, -4.81, -0.009552), (0.4212, -4.81, -0.009551), (0.4212, -4.525, -0.01901), (0.4212, -4.792, -0.01017), (-0.4363, -7.383, 0.04864), (-0.1505, -7.108, 0.04864), (-0.1318, -6.804, 0.04864), (0.421, -6.53, 0.04864), (0.421, -6.244, 0.04864), (0.421, -5.958, 0.04864), (0.421, -5.673, 0.04864), (0.421, -5.387, 0.04864), (0.421, -5.101, 0.04864), (-0.1505, -6.823, 0.04864), (-0.1505, -7.383, 0.04864), (0.1352, -7.108, 0.04864), (0.1352, -6.823, 0.04864), (0.1352, -7.383, 0.04864), (0.1539, -5.101, 0.04864), (0.1539, -5.387, 0.04864), (0.1539, -5.673, 0.04864), (0.1539, -5.958, 0.04864), (0.1539, -6.244, 0.04864), (0.1539, -6.53, 0.04864), (-0.1318, -5.101, 0.04864), (-0.1318, -5.387, 0.04864), (-0.1318, -5.673, 0.04864), (-0.1318, -5.958, 0.04864), (-0.1318, -6.244, 0.04864), (-0.1318, -6.53, 0.04864), (-0.4175, -5.101, 0.04864), (-0.4175, -5.387, 0.04864), (-0.4175, -5.673, 0.04864), (-0.4175, -5.958, 0.04864), (-0.4175, -6.244, 0.04864), (-0.4175, -6.53, 0.04864), (-0.7032, -5.101, 0.04864), (-0.7032, -5.387, 0.04864), (-0.7032, -5.673, 0.04864), (-0.7032, -5.958, 0.04864), (-0.7032, -6.244, 0.04864), (-0.7032, -6.53, 0.04864), (-1.0, -5.101, 0.04864), (-1.0, -5.387, 0.04864), (-1.0, -5.673, 0.04864), (-1.0, -5.958, 0.04864), (-1.0, -6.244, 0.04864), (-1.0, -6.53, 0.04864), (0.1352, -6.804, 0.04864), (0.1352, -5.101, 0.04864), (0.1352, -5.387, 0.04864), (0.1352, -5.673, 0.04864), (0.1352, -5.958, 0.04864), (0.1352, -6.244, 0.04864), (0.1352, -6.53, 0.04864), (-0.1505, -6.804, 0.04864), (-0.1505, -5.101, 0.04864), (-0.1505, -5.387, 0.04864), (-0.1505, -5.673, 0.04864), (-0.1505, -5.958, 0.04864), (-0.1505, -6.244, 0.04864), (-0.1505, -6.53, 0.04864), (-0.4363, -6.804, 0.04864), (-0.4363, -5.101, 0.04864), (-0.4363, -5.387, 0.04864), (-0.4363, -5.673, 0.04864), (-0.4363, -5.958, 0.04864), (-0.4363, -6.244, 0.04864), (-0.4363, -6.53, 0.04864), (-0.722, -5.101, 0.04864), (-0.722, -5.387, 0.04864), (-0.722, -5.673, 0.04864), (-0.722, -5.958, 0.04864), (-0.722, -6.244, 0.04864), (-0.722, -6.53, 0.04864), (0.421, -6.511, 0.04864), (0.1539, -6.511, 0.04864), (-0.1318, -6.511, 0.04864), (-0.4175, -6.511, 0.04864), (-0.7032, -6.511, 0.04864), (-1.0, -6.511, 0.04864), (0.1352, -6.511, 0.04864), (-0.1505, -6.511, 0.04864), (-0.4363, -6.511, 0.04864), (-0.722, -6.511, 0.04864), (0.421, -6.225, 0.04864), (0.1539, -6.225, 0.04864), (-0.1318, -6.225, 0.04864), (-0.4175, -6.225, 0.04864), (-0.7032, -6.225, 0.04864), (-1.0, -6.225, 0.04864), (0.1352, -6.225, 0.04864), (-0.1505, -6.225, 0.04864), (-0.4363, -6.225, 0.04864), (-0.722, -6.225, 0.04864), (0.421, -5.94, 0.04864), (-1.0, -7.108, 0.04864), (0.1539, -5.94, 0.04864), (-0.1318, -5.94, 0.04864), (-0.4175, -5.94, 0.04864), (-0.7032, -5.94, 0.04864), (-1.0, -5.94, 0.04864), (0.1352, -5.94, 0.04864), (-0.1505, -5.94, 0.04864), (-0.4363, -5.94, 0.04864), (-0.722, -5.94, 0.04864), (0.421, -5.654, 0.04864), (0.1539, -5.654, 0.04864), (-0.1318, -5.654, 0.04864), (-0.4175, -5.654, 0.04864), (-0.7032, -5.654, 0.04864), (-1.0, -5.654, 0.04864), (0.1352, -5.654, 0.04864), (-0.1505, -5.654, 0.04864), (-0.4363, -5.654, 0.04864), (-0.722, -5.654, 0.04864), (0.421, -5.368, 0.04864), (-1.0, -6.823, 0.04864), (0.1539, -5.368, 0.04864), (-0.1318, -5.368, 0.04864), (-0.4175, -5.368, 0.04864), (-0.7032, -5.368, 0.04864), (-1.0, -5.368, 0.04864), (0.1352, -5.368, 0.04864), (-0.1505, -5.368, 0.04864), (-0.4363, -5.368, 0.04864), (-0.722, -5.368, 0.04864), (-0.7032, -7.108, 0.04864), (0.1539, -6.804, 0.05451), (0.4212, -6.804, 0.05451), (0.1539, -6.53, 0.05451), (-0.1318, -6.53, 0.05451), (-0.1318, -6.804, 0.05451), (-0.4175, -6.53, 0.05451), (-0.4175, -6.804, 0.05451), (-0.7032, -6.53, 0.05451), (-0.7032, -6.804, 0.05451), (-1.0, -6.53, 0.05451), (-1.0, -6.804, 0.05451), (0.4212, -6.53, 0.05451), (0.4212, -6.511, 0.05451), (0.4212, -6.244, 0.05451), (0.4212, -6.225, 0.05451), (0.4212, -5.958, 0.05451), (0.4212, -5.94, 0.05451), (0.4212, -5.673, 0.05451), (0.4212, -5.654, 0.05451), (0.4212, -5.387, 0.05451), (0.4212, -5.368, 0.05451), (0.4212, -5.101, 0.05451), (0.1539, -5.101, 0.05451), (0.1539, -5.387, 0.05451), (0.1539, -5.673, 0.05451), (0.1539, -5.958, 0.05451), (0.1539, -6.244, 0.05451), (0.1352, -6.804, 0.05451), (-0.1318, -5.101, 0.05451), (0.1352, -5.101, 0.05451), (-0.1318, -5.387, 0.05451), (0.1352, -5.387, 0.05451), (-0.1318, -5.673, 0.05451), (0.1352, -5.673, 0.05451), (-0.1318, -5.958, 0.05451), (0.1352, -5.958, 0.05451), (-0.1318, -6.244, 0.05451), (0.1352, -6.244, 0.05451), (0.1352, -6.53, 0.05451), (-0.1505, -6.804, 0.05451), (-0.4175, -5.101, 0.05451), (-0.1505, -5.101, 0.05451), (-0.4175, -5.387, 0.05451), (-0.1505, -5.387, 0.05451), (-0.4175, -5.673, 0.05451), (-0.1505, -5.673, 0.05451), (-0.4175, -5.958, 0.05451), (-0.1505, -5.958, 0.05451), (-0.4175, -6.244, 0.05451), (-0.1505, -6.244, 0.05451), (-0.1505, -6.53, 0.05451), (-0.4363, -6.804, 0.05451), (-0.7032, -5.101, 0.05451), (-0.4363, -5.101, 0.05451), (-0.7032, -5.387, 0.05451), (-0.4363, -5.387, 0.05451), (-0.7032, -5.673, 0.05451), (-0.4363, -5.673, 0.05451), (-0.7032, -5.958, 0.05451), (-0.4363, -5.958, 0.05451), (-0.7032, -6.244, 0.05451), (-0.4363, -6.244, 0.05451), (-0.4363, -6.53, 0.05451), (-0.722, -6.804, 0.05451), (-1.0, -5.101, 0.05451), (-0.722, -5.101, 0.05451), (-1.0, -5.387, 0.05451), (-0.722, -5.387, 0.05451), (-1.0, -5.673, 0.05451), (-0.722, -5.673, 0.05451), (-1.0, -5.958, 0.05451), (-0.722, -5.958, 0.05451), (-1.0, -6.244, 0.05451), (-0.722, -6.244, 0.05451), (-0.722, -6.53, 0.05451), (0.1539, -6.511, 0.05451), (-0.1318, -6.511, 0.05451), (-0.4175, -6.511, 0.05451), (-0.7032, -6.511, 0.05451), (-1.0, -6.511, 0.05451), (0.1352, -6.511, 0.05451), (-0.1505, -6.511, 0.05451), (-0.4363, -6.511, 0.05451), (-0.722, -6.511, 0.05451), (0.1539, -6.225, 0.05451), (-0.1318, -6.225, 0.05451), (-0.4175, -6.225, 0.05451), (-0.7032, -6.225, 0.05451), (-1.0, -6.225, 0.05451), (0.1352, -6.225, 0.05451), (-0.1505, -6.225, 0.05451), (-0.4363, -6.225, 0.05451), (-0.722, -6.225, 0.05451), (0.1539, -5.94, 0.05451), (-0.1318, -5.94, 0.05451), (-0.4175, -5.94, 0.05451), (-0.7032, -5.94, 0.05451), (-1.0, -5.94, 0.05451), (0.1352, -5.94, 0.05451), (-0.1505, -5.94, 0.05451), (-0.4363, -5.94, 0.05451), (-0.722, -5.94, 0.05451), (0.1539, -5.654, 0.05451), (-0.1318, -5.654, 0.05451), (-0.4175, -5.654, 0.05451), (-0.7032, -5.654, 0.05451), (-1.0, -5.654, 0.05451), (0.1352, -5.654, 0.05451), (-0.1505, -5.654, 0.05451), (-0.4363, -5.654, 0.05451), (-0.722, -5.654, 0.05451), (0.1539, -5.368, 0.05451), (-0.1318, -5.368, 0.05451), (-0.4175, -5.368, 0.05451), (-0.7032, -5.368, 0.05451), (-1.0, -5.368, 0.05451), (0.1352, -5.368, 0.05451), (-0.1505, -5.368, 0.05451), (-0.4363, -5.368, 0.05451), (-0.722, -5.368, 0.05451), (-0.7032, -6.823, 0.04864), (-0.1318, -6.823, 0.04864), (0.1539, -7.108, 0.04864), (0.1539, -6.823, 0.04864), (0.421, -6.823, 0.04864), (0.421, -7.108, 0.04864), (0.1539, -7.383, 0.04864), (-0.1318, -7.383, 0.04864), (-0.4175, -7.383, 0.04864), (-0.7032, -7.383, 0.04864), (-1.0, -7.383, 0.04864), (0.421, -7.383, 0.04864), (-0.4175, -7.108, 0.04864), (-0.4175, -6.823, 0.04864), (-0.1318, -7.108, 0.04864), (-1.0, -6.804, 0.0002385), (-1.0, -7.089, 0.0002385), (-1.0, -5.368, 0.0002385), (-0.4363, -6.823, 0.04864), (-0.4363, -7.108, 0.04864), (-0.722, -7.383, 0.04864), (-0.722, -6.823, 0.04864), (-0.722, -7.108, 0.04864), (0.421, -7.089, 0.04864), (0.1539, -7.089, 0.04864), (-0.1318, -7.089, 0.04864), (-0.4175, -7.089, 0.04864), (-0.7032, -7.089, 0.04864), (-1.0, -7.089, 0.04864), (0.1352, -7.089, 0.04864), (-0.1505, -7.089, 0.04864), (-0.4363, -7.089, 0.04864), (-0.722, -7.089, 0.04864), (0.421, -6.804, 0.04864), (0.1539, -6.804, 0.04864), (-0.4175, -6.804, 0.04864), (-0.7032, -6.804, 0.04864), (-1.0, -6.804, 0.04864), (-0.722, -6.804, 0.04864), (0.1539, -7.383, 0.05451), (0.4212, -7.383, 0.05451), (0.1539, -7.108, 0.05451), (-0.1318, -7.108, 0.05451), (-0.1318, -7.383, 0.05451), (-0.4175, -7.108, 0.05451), (-0.4175, -7.383, 0.05451), (-0.7032, -7.108, 0.05451), (-0.7032, -7.383, 0.05451), (-1.0, -7.108, 0.05451), (-1.0, -7.383, 0.05451), (0.4212, -7.108, 0.05451), (0.4212, -7.089, 0.05451), (0.4212, -6.823, 0.05451), (0.1539, -6.823, 0.05451), (0.1352, -7.383, 0.05451), (-0.1318, -6.823, 0.05451), (0.1352, -6.823, 0.05451), (0.1352, -7.108, 0.05451), (-0.1505, -7.383, 0.05451), (-0.4175, -6.823, 0.05451), (-0.1505, -6.823, 0.05451), (-0.1505, -7.108, 0.05451), (-0.4363, -7.383, 0.05451), (-0.7032, -6.823, 0.05451), (-0.4363, -6.823, 0.05451), (-0.4363, -7.108, 0.05451), (-0.722, -7.383, 0.05451), (-1.0, -6.823, 0.05451), (-0.722, -6.823, 0.05451), (-0.722, -7.108, 0.05451), (0.1539, -7.089, 0.05451), (-0.1318, -7.089, 0.05451), (-0.4175, -7.089, 0.05451), (-0.7032, -7.089, 0.05451), (-1.0, -7.089, 0.05451), (0.1352, -7.089, 0.05451), (-0.1505, -7.089, 0.05451), (-0.4363, -7.089, 0.05451), (-0.722, -7.089, 0.05451), (-1.0, -6.823, 0.0002385), (-1.0, -7.383, 0.0002372), (0.4395, -6.53, 0.04864), (0.4395, -6.244, 0.04864), (0.4395, -5.958, 0.04864), (0.4395, -5.673, 0.04864), (0.4395, -5.387, 0.04864), (0.4395, -5.101, 0.04864), (-1.0, -5.654, 0.0002385), (-1.0, -5.94, 0.0002385), (-1.0, -7.108, 0.0002385), (-1.0, -6.225, 0.0002385), (-1.0, -6.511, 0.0002385), (-1.0, -6.53, 0.0002385), (-1.0, -6.244, 0.0002385), (-1.0, -5.958, 0.0002385), (-1.0, -5.673, 0.0002385), (-1.0, -5.387, 0.0002385), (-1.0, -5.101, 0.0002385), (-0.4363, -7.677, 0.04864), (-0.1505, -7.402, 0.04864), (-0.1505, -7.677, 0.04864), (0.1352, -7.402, 0.04864), (0.1352, -7.677, 0.04864), (-1.0, -7.402, 0.04864), (-0.7032, -7.402, 0.04864), (0.1539, -7.402, 0.04864), (0.421, -7.402, 0.04864), (0.1539, -7.677, 0.04864), (-0.1318, -7.677, 0.04864), (-0.4175, -7.677, 0.04864), (-0.7032, -7.677, 0.04864), (-1.0, -7.677, 0.04864), (0.421, -7.677, 0.04864), (-0.4175, -7.402, 0.04864), (-0.1318, -7.402, 0.04864), (-0.4363, -7.402, 0.04864), (-0.722, -7.677, 0.04864), (-0.722, -7.402, 0.04864), (0.7068, -4.808, 0.04469), (0.4399, -5.087, 0.0539), (0.4399, -4.809, 0.03883), (0.4399, -4.807, -0.009454), (0.7072, -5.087, 0.04805), (0.7068, -5.087, 0.0539), (0.7072, -4.809, 0.03883), (0.4399, -5.087, 0.04805), (0.1539, -7.677, 0.05451), (0.4212, -7.677, 0.05451), (0.1539, -7.402, 0.05451), (-0.1318, -7.402, 0.05451), (-0.1318, -7.677, 0.05451), (-0.4175, -7.402, 0.05451), (-0.4175, -7.677, 0.05451), (-0.7032, -7.402, 0.05451), (-0.7032, -7.677, 0.05451), (-1.0, -7.402, 0.05451), (-1.0, -7.677, 0.05451), (0.4212, -7.402, 0.05451), (0.1352, -7.677, 0.05451), (0.1352, -7.402, 0.05451), (-0.1505, -7.677, 0.05451), (-0.1505, -7.402, 0.05451), (-0.4363, -7.677, 0.05451), (-0.4363, -7.402, 0.05451), (-0.722, -7.677, 0.05451), (-0.722, -7.402, 0.05451), (0.707, -5.101, 0.04864), (0.707, -5.387, 0.04864), (0.707, -5.673, 0.04864), (0.707, -5.958, 0.04864), (0.707, -6.244, 0.04864), (0.707, -6.53, 0.04864), (0.7072, -4.809, -0.009527), (0.421, -7.677, 0.0002372), (-1.0, -7.677, 0.0002372), (-0.7032, -7.677, 0.0002372), (-0.4175, -7.677, 0.0002372), (-0.1318, -7.677, 0.0002372), (0.1539, -7.677, 0.0002372), (0.1352, -7.677, 0.0002372), (-0.1505, -7.677, 0.0002372), (-0.4363, -7.677, 0.0002372), (-0.722, -7.677, 0.0002372), (0.4399, -4.808, 0.04469), (-1.0, -7.402, 0.0002385), (0.707, -6.511, 0.04864), (0.4395, -6.511, 0.04864), (0.707, -6.225, 0.04864), (0.4395, -6.225, 0.04864), (0.707, -5.94, 0.04864), (0.4395, -5.94, 0.04864), (0.707, -5.654, 0.04864), (0.4395, -5.654, 0.04864), (0.707, -5.368, 0.04864), (0.4395, -5.368, 0.04864), (0.4395, -6.804, 0.05451), (0.7068, -6.804, 0.05451), (0.4395, -6.53, 0.05451), (0.7068, -6.53, 0.05451), (0.7068, -6.511, 0.05451), (0.7068, -6.244, 0.05451), (0.7068, -6.225, 0.05451), (0.7068, -5.958, 0.05451), (0.7068, -5.94, 0.05451), (0.7068, -5.673, 0.05451), (0.7068, -5.654, 0.05451), (0.7068, -5.387, 0.05451), (0.7068, -5.368, 0.05451), (0.7068, -5.101, 0.05451), (0.4395, -5.101, 0.05451), (0.4395, -5.387, 0.05451), (0.4395, -5.673, 0.05451), (0.4395, -5.958, 0.05451), (0.4395, -6.244, 0.05451), (0.4395, -6.511, 0.05451), (0.4395, -6.225, 0.05451), (0.4395, -5.94, 0.05451), (0.4395, -5.654, 0.05451), (0.4395, -5.368, 0.05451), (0.4395, -7.108, 0.04864), (0.4395, -6.823, 0.04864), (0.707, -6.823, 0.04864), (0.707, -7.108, 0.04864), (0.4395, -7.383, 0.04864), (0.707, -7.383, 0.04864), (0.707, -7.089, 0.04864), (0.4395, -7.089, 0.04864), (0.707, -6.804, 0.04864), (0.4395, -6.804, 0.04864), (0.4395, -7.383, 0.05451), (0.7068, -7.383, 0.05451), (0.4395, -7.108, 0.05451), (0.7068, -7.108, 0.05451), (0.7068, -7.089, 0.05451), (0.7068, -6.823, 0.05451), (0.4395, -6.823, 0.05451), (0.4395, -7.089, 0.05451), (0.4395, -7.402, 0.04864), (0.707, -7.402, 0.04864), (0.4395, -7.677, 0.04864), (0.707, -7.677, 0.04864), (0.4395, -7.677, 0.05451), (0.7068, -7.677, 0.05451), (0.4395, -7.402, 0.05451), (0.7068, -7.402, 0.05451), (0.707, -7.677, 0.0002371), (0.4395, -7.677, 0.0002372), (0.9933, -5.087, 0.04805), (1.279, -5.087, 0.04805), (0.7263, -5.087, 0.04805), (1.012, -5.087, 0.04805), (0.9933, -4.809, 0.03883), (1.279, -4.809, 0.03883), (0.7263, -4.809, 0.03883), (1.012, -4.809, 0.03883), (0.7263, -5.087, 0.0539), (0.9933, -5.087, 0.0539), (1.012, -5.087, 0.0539), (1.279, -5.087, 0.0539), (0.9933, -4.808, 0.04469), (1.279, -4.808, 0.04469), (0.7263, -4.808, 0.04469), (1.012, -4.808, 0.04469), (1.279, -4.809, -0.009527), (0.726, -6.804, 0.04864), (1.279, -6.53, 0.04864), (1.279, -6.244, 0.04864), (1.279, -5.958, 0.04864), (1.279, -5.673, 0.04864), (1.279, -5.387, 0.04864), (1.279, -5.101, 0.04864), (0.993, -7.108, 0.04864), (0.993, -6.823, 0.04864), (0.993, -7.383, 0.04864), (1.012, -5.101, 0.04864), (1.012, -5.387, 0.04864), (1.012, -5.673, 0.04864), (1.012, -5.958, 0.04864), (1.012, -6.244, 0.04864), (1.012, -6.53, 0.04864), (0.726, -5.101, 0.04864), (0.726, -5.387, 0.04864), (0.726, -5.673, 0.04864), (0.726, -5.958, 0.04864), (0.726, -6.244, 0.04864), (0.726, -6.53, 0.04864), (0.993, -6.804, 0.04864), (0.993, -5.101, 0.04864), (0.993, -5.387, 0.04864), (0.993, -5.673, 0.04864), (0.993, -5.958, 0.04864), (0.993, -6.244, 0.04864), (0.993, -6.53, 0.04864), (1.279, -6.511, 0.04864), (1.012, -6.511, 0.04864), (0.726, -6.511, 0.04864), (0.993, -6.511, 0.04864), (1.279, -6.225, 0.04864), (1.012, -6.225, 0.04864), (0.726, -6.225, 0.04864), (0.993, -6.225, 0.04864), (1.279, -5.94, 0.04864), (1.012, -5.94, 0.04864), (0.726, -5.94, 0.04864), (0.993, -5.94, 0.04864), (1.279, -5.654, 0.04864), (1.012, -5.654, 0.04864), (0.726, -5.654, 0.04864), (0.993, -5.654, 0.04864), (1.279, -5.368, 0.04864), (1.012, -5.368, 0.04864), (0.726, -5.368, 0.04864), (0.993, -5.368, 0.04864), (1.012, -6.804, 0.05451), (1.279, -6.804, 0.05451), (1.012, -6.53, 0.05451), (0.726, -6.53, 0.05451), (0.726, -6.804, 0.05451), (1.279, -6.53, 0.05451), (1.279, -6.511, 0.05451), (1.279, -6.244, 0.05451), (1.279, -6.225, 0.05451), (1.279, -5.958, 0.05451), (1.279, -5.94, 0.05451), (1.279, -5.673, 0.05451), (1.279, -5.654, 0.05451), (1.279, -5.387, 0.05451), (1.279, -5.368, 0.05451), (1.279, -5.101, 0.05451), (1.012, -5.101, 0.05451), (1.012, -5.387, 0.05451), (1.012, -5.673, 0.05451), (1.012, -5.958, 0.05451), (1.012, -6.244, 0.05451), (0.993, -6.804, 0.05451), (0.726, -5.101, 0.05451), (0.993, -5.101, 0.05451), (0.726, -5.387, 0.05451), (0.993, -5.387, 0.05451), (0.726, -5.673, 0.05451), (0.993, -5.673, 0.05451), (0.726, -5.958, 0.05451), (0.993, -5.958, 0.05451), (0.726, -6.244, 0.05451), (0.993, -6.244, 0.05451), (0.993, -6.53, 0.05451), (1.012, -6.511, 0.05451), (0.726, -6.511, 0.05451), (0.993, -6.511, 0.05451), (1.012, -6.225, 0.05451), (0.726, -6.225, 0.05451), (0.993, -6.225, 0.05451), (1.012, -5.94, 0.05451), (0.726, -5.94, 0.05451), (0.993, -5.94, 0.05451), (1.012, -5.654, 0.05451), (0.726, -5.654, 0.05451), (0.993, -5.654, 0.05451), (1.012, -5.368, 0.05451), (0.726, -5.368, 0.05451), (0.993, -5.368, 0.05451), (0.726, -6.823, 0.04864), (1.012, -7.108, 0.04864), (1.012, -6.823, 0.04864), (1.279, -6.823, 0.04864), (1.279, -7.108, 0.04864), (1.012, -7.383, 0.04864), (0.726, -7.383, 0.04864), (1.279, -7.383, 0.04864), (0.726, -7.108, 0.04864), (1.279, -7.089, 0.04864), (1.012, -7.089, 0.04864), (0.726, -7.089, 0.04864), (0.993, -7.089, 0.04864), (1.279, -6.804, 0.04864), (1.012, -6.804, 0.04864), (1.012, -7.383, 0.05451), (1.279, -7.383, 0.05451), (1.012, -7.108, 0.05451), (0.726, -7.108, 0.05451), (0.726, -7.383, 0.05451), (1.279, -7.108, 0.05451), (1.279, -7.089, 0.05451), (1.279, -6.823, 0.05451), (1.012, -6.823, 0.05451), (0.993, -7.383, 0.05451), (0.726, -6.823, 0.05451), (0.993, -6.823, 0.05451), (0.993, -7.108, 0.05451), (1.012, -4.809, -0.009503), (0.7263, -4.809, -0.009503), (1.012, -7.089, 0.05451), (0.726, -7.089, 0.05451), (0.993, -7.089, 0.05451), (1.297, -6.53, 0.04864), (1.297, -6.244, 0.04864), (1.297, -5.958, 0.04864), (1.297, -5.673, 0.04864), (1.297, -5.387, 0.04864), (1.297, -5.101, 0.04864), (0.993, -7.402, 0.04864), (0.993, -7.677, 0.04864), (1.012, -7.402, 0.04864), (1.279, -7.402, 0.04864), (1.012, -7.677, 0.04864), (0.726, -7.677, 0.04864), (1.279, -7.677, 0.04864), (0.726, -7.402, 0.04864), (1.565, -4.808, 0.04469), (1.298, -5.087, 0.0539), (1.298, -4.809, 0.03883), (1.298, -4.807, -0.009455), (1.565, -5.087, 0.04805), (1.565, -5.087, 0.0539), (1.565, -4.809, 0.03883), (1.298, -5.087, 0.04805), (1.012, -7.677, 0.05451), (1.279, -7.677, 0.05451), (1.012, -7.402, 0.05451), (0.726, -7.402, 0.05451), (0.726, -7.677, 0.05451), (1.279, -7.402, 0.05451), (0.993, -7.677, 0.05451), (0.993, -7.402, 0.05451), (0.9933, -4.809, -0.009503), (1.565, -5.101, 0.04864), (1.565, -5.387, 0.04864), (1.565, -5.673, 0.04864), (1.565, -5.958, 0.04864), (1.565, -6.244, 0.04864), (1.565, -6.53, 0.04864), (1.565, -4.81, -0.009551), (1.565, -5.085, -0.0002303), (1.279, -7.677, 0.000237), (0.726, -7.677, 0.000237), (1.012, -7.677, 0.000237), (0.993, -7.677, 0.000237), (1.298, -4.808, 0.04469), (1.565, -6.511, 0.04864), (1.297, -6.511, 0.04864), (1.565, -6.225, 0.04864), (1.297, -6.225, 0.04864), (1.565, -5.94, 0.04864), (1.297, -5.94, 0.04864), (1.565, -5.654, 0.04864), (1.297, -5.654, 0.04864), (1.565, -5.368, 0.04864), (1.297, -5.368, 0.04864), (1.297, -6.804, 0.05451), (1.565, -6.804, 0.05451), (1.297, -6.53, 0.05451), (1.565, -6.53, 0.05451), (1.565, -6.511, 0.05451), (1.565, -6.244, 0.05451), (1.565, -6.225, 0.05451), (1.565, -5.958, 0.05451), (1.565, -5.94, 0.05451), (1.565, -5.673, 0.05451), (1.565, -5.654, 0.05451), (1.565, -5.387, 0.05451), (1.565, -5.368, 0.05451), (1.565, -5.101, 0.05451), (1.297, -5.101, 0.05451), (1.297, -5.387, 0.05451), (1.297, -5.673, 0.05451), (1.297, -5.958, 0.05451), (1.297, -6.244, 0.05451), (1.297, -6.511, 0.05451), (1.297, -6.225, 0.05451), (1.297, -5.94, 0.05451), (1.297, -5.654, 0.05451), (1.297, -5.368, 0.05451), (1.565, -6.53, 0.000237), (1.565, -6.244, 0.000237), (1.565, -5.958, 0.000237), (1.565, -5.673, 0.000237), (1.565, -5.387, 0.000237), (1.565, -5.101, 0.000237), (1.297, -7.108, 0.04864), (1.297, -6.823, 0.04864), (1.565, -6.823, 0.04864), (1.565, -7.108, 0.04864), (1.297, -7.383, 0.04864), (1.565, -6.511, 0.000237), (1.565, -6.225, 0.000237), (1.565, -5.94, 0.000237), (1.565, -5.654, 0.000237), (1.565, -5.368, 0.000237), (1.565, -7.383, 0.04864), (1.565, -7.089, 0.04864), (1.297, -7.089, 0.04864), (1.565, -6.804, 0.04864), (1.297, -6.804, 0.04864), (1.297, -7.383, 0.05451), (1.565, -7.383, 0.05451), (1.297, -7.108, 0.05451), (1.565, -7.108, 0.05451), (1.565, -7.089, 0.05451), (1.565, -6.823, 0.05451), (1.297, -6.823, 0.05451), (1.297, -7.089, 0.05451), (1.565, -7.383, 0.000237), (1.565, -7.108, 0.000237), (1.565, -6.823, 0.000237), (1.565, -7.089, 0.000237), (1.565, -6.804, 0.000237), (1.297, -7.402, 0.04864), (1.565, -7.402, 0.04864), (1.297, -7.677, 0.04864), (1.565, -7.677, 0.04864), (1.297, -7.677, 0.05451), (1.565, -7.677, 0.05451), (1.297, -7.402, 0.05451), (1.565, -7.402, 0.05451), (1.565, -7.677, 0.000237), (1.297, -7.677, 0.000237), (1.565, -7.402, 0.000237)], [], [(18, 108, 252, 173), (102, 106, 251, 247), (138, 134, 41, 70), (127, 123, 42, 71), (116, 112, 43, 72), (106, 102, 44, 73), (95, 91, 45, 74), (85, 81, 46, 75), (137, 133, 35, 63), (126, 122, 36, 64), (115, 111, 37, 65), (105, 101, 38, 66), (94, 90, 39, 67), (84, 80, 40, 68), (136, 132, 29, 56), (125, 121, 30, 57), (114, 110, 31, 58), (104, 100, 32, 59), (93, 89, 33, 60), (83, 79, 34, 61), (135, 131, 23, 49), (124, 120, 24, 50), (113, 109, 25, 51), (103, 99, 26, 52), (92, 88, 27, 53), (82, 78, 28, 54), (128, 130, 17, 11), (117, 119, 18, 10), (107, 108, 19, 9), (96, 98, 20, 8), (86, 87, 21, 7), (76, 77, 22, 6), (77, 82, 54, 22), (87, 92, 53, 21), (98, 103, 52, 20), (108, 113, 51, 19), (119, 124, 50, 18), (130, 135, 49, 17), (22, 54, 48, 328), (78, 83, 61, 28), (88, 93, 60, 27), (99, 104, 59, 26), (109, 114, 58, 25), (120, 125, 57, 24), (131, 136, 56, 23), (28, 61, 55, 5), (79, 84, 68, 34), (89, 94, 67, 33), (100, 105, 66, 32), (110, 115, 65, 31), (121, 126, 64, 30), (132, 137, 63, 29), (34, 68, 62, 329), (80, 85, 75, 40), (90, 95, 74, 39), (101, 106, 73, 38), (111, 116, 72, 37), (122, 127, 71, 36), (133, 138, 70, 35), (40, 75, 332, 330), (39, 74, 85, 80), (33, 67, 84, 79), (27, 60, 83, 78), (21, 53, 82, 77), (101, 105, 250, 246), (100, 104, 249, 245), (99, 103, 248, 244), (38, 73, 95, 90), (32, 66, 94, 89), (26, 59, 93, 88), (20, 52, 92, 87), (98, 96, 166, 243), (332, 75, 224, 213), (75, 46, 159, 224), (74, 45, 222, 223), (37, 72, 106, 101), (31, 65, 105, 100), (25, 58, 104, 99), (19, 51, 103, 98), (106, 72, 219, 251), (73, 44, 220, 221), (105, 65, 207, 250), (72, 43, 218, 219), (104, 58, 195, 249), (71, 42, 216, 217), (103, 51, 183, 248), (36, 71, 116, 111), (30, 64, 115, 110), (24, 57, 114, 109), (18, 50, 113, 108), (70, 41, 214, 215), (331, 332, 213, 160), (43, 102, 247, 218), (37, 101, 246, 206), (62, 68, 212, 201), (31, 100, 245, 194), (35, 70, 127, 122), (29, 63, 126, 121), (23, 56, 125, 120), (17, 49, 124, 119), (25, 99, 244, 182), (19, 98, 243, 174), (134, 138, 278, 274), (133, 137, 277, 273), (132, 136, 276, 272), (411, 69, 138, 133), (409, 419, 137, 132), (3, 417, 136, 131), (2, 47, 135, 130), (131, 135, 275, 271), (91, 95, 242, 238), (130, 128, 139, 270), (68, 40, 157, 212), (90, 94, 241, 237), (161, 152, 141, 142), (188, 153, 154, 177), (200, 155, 156, 189), (212, 157, 158, 201), (224, 159, 160, 213), (163, 176, 225, 162), (187, 186, 226, 230), (199, 198, 227, 231), (211, 210, 228, 232), (223, 222, 229, 233), (165, 175, 234, 164), (185, 184, 235, 239), (197, 196, 236, 240), (209, 208, 237, 241), (221, 220, 238, 242), (167, 174, 243, 166), (183, 182, 244, 248), (195, 194, 245, 249), (207, 206, 246, 250), (219, 218, 247, 251), (169, 173, 252, 168), (181, 180, 253, 257), (193, 192, 254, 258), (205, 204, 255, 259), (217, 216, 256, 260), (171, 172, 261, 170), (179, 178, 262, 266), (191, 190, 263, 267), (203, 202, 264, 268), (215, 214, 265, 269), (140, 143, 270, 139), (144, 145, 271, 275), (146, 147, 272, 276), (148, 149, 273, 277), (150, 151, 274, 278), (24, 109, 253, 180), (30, 110, 254, 192), (36, 111, 255, 204), (42, 112, 256, 216), (113, 50, 181, 257), (114, 57, 193, 258), (115, 64, 205, 259), (116, 71, 217, 260), (108, 107, 168, 252), (109, 113, 257, 253), (110, 114, 258, 254), (111, 115, 259, 255), (112, 116, 260, 256), (21, 77, 225, 176), (11, 17, 172, 171), (27, 78, 226, 186), (10, 18, 173, 169), (33, 79, 227, 198), (9, 19, 174, 167), (39, 80, 228, 210), (8, 20, 175, 165), (17, 119, 261, 172), (45, 81, 229, 222), (7, 21, 176, 163), (128, 404, 140, 139), (23, 120, 262, 178), (6, 22, 152, 161), (29, 121, 263, 190), (82, 53, 187, 230), (35, 122, 264, 202), (83, 60, 199, 231), (328, 327, 142, 141), (41, 123, 265, 214), (84, 67, 211, 232), (404, 2, 143, 140), (85, 74, 223, 233), (47, 3, 145, 144), (124, 49, 179, 266), (417, 409, 147, 146), (125, 56, 191, 267), (419, 411, 149, 148), (126, 63, 203, 268), (69, 4, 151, 150), (127, 70, 215, 269), (5, 48, 177, 154), (49, 23, 178, 179), (50, 24, 180, 181), (51, 25, 182, 183), (52, 26, 184, 185), (53, 27, 186, 187), (77, 76, 162, 225), (54, 28, 153, 188), (78, 82, 230, 226), (22, 328, 141, 152), (79, 83, 231, 227), (28, 5, 154, 153), (80, 84, 232, 228), (34, 329, 156, 155), (119, 117, 170, 261), (81, 85, 233, 229), (40, 330, 158, 157), (120, 124, 266, 262), (46, 331, 160, 159), (121, 125, 267, 263), (122, 126, 268, 264), (48, 54, 188, 177), (327, 6, 161, 142), (123, 127, 269, 265), (20, 87, 234, 175), (76, 7, 163, 162), (26, 88, 235, 184), (329, 55, 189, 156), (86, 8, 165, 164), (32, 89, 236, 196), (56, 29, 190, 191), (96, 9, 167, 166), (38, 90, 237, 208), (57, 30, 192, 193), (107, 10, 169, 168), (2, 130, 270, 143), (44, 91, 238, 220), (58, 31, 194, 195), (117, 11, 171, 170), (3, 131, 271, 145), (59, 32, 196, 197), (409, 132, 272, 147), (92, 52, 185, 239), (60, 33, 198, 199), (411, 133, 273, 149), (93, 59, 197, 240), (61, 34, 155, 200), (4, 134, 274, 151), (94, 66, 209, 241), (95, 73, 221, 242), (135, 47, 144, 275), (136, 417, 146, 276), (137, 419, 148, 277), (138, 69, 150, 278), (55, 61, 200, 189), (330, 62, 201, 158), (63, 35, 202, 203), (64, 36, 204, 205), (87, 86, 164, 234), (65, 37, 206, 207), (88, 92, 239, 235), (66, 38, 208, 209), (89, 93, 240, 236), (67, 39, 210, 211), (76, 6, 282, 294), (86, 7, 283, 296), (317, 318, 289, 292), (96, 8, 284, 298), (327, 328, 290, 291), (107, 9, 285, 300), (323, 319, 307, 14), (117, 10, 286, 302), (6, 327, 389, 282), (48, 5, 288, 15), (128, 11, 287, 303), (324, 320, 305, 1), (7, 76, 294, 283), (55, 329, 306, 12), (8, 86, 296, 284), (9, 96, 298, 285), (10, 107, 300, 286), (404, 128, 303, 279), (11, 117, 302, 287), (325, 321, 129, 313), (62, 330, 280, 312), (326, 322, 97, 316), (332, 331, 118, 315), (112, 42, 397, 386), (318, 323, 14, 289), (328, 48, 15, 290), (289, 14, 16, 293), (319, 324, 1, 307), (5, 55, 12, 288), (307, 1, 13, 295), (320, 325, 313, 305), (329, 62, 312, 306), (305, 313, 0, 297), (321, 326, 316, 129), (330, 332, 315, 280), (129, 316, 314, 299), (280, 315, 326, 321), (306, 312, 325, 320), (288, 12, 324, 319), (290, 15, 323, 318), (314, 316, 363, 360), (316, 97, 342, 363), (315, 118, 361, 362), (301, 314, 360, 343), (0, 313, 359, 356), (313, 129, 340, 359), (344, 335, 333, 334), (351, 336, 337, 348), (355, 338, 339, 352), (359, 340, 341, 356), (363, 342, 343, 360), (346, 347, 364, 345), (350, 349, 365, 369), (354, 353, 366, 370), (358, 357, 367, 371), (362, 361, 368, 372), (290, 318, 364, 347), (288, 319, 365, 349), (306, 320, 366, 353), (280, 321, 367, 357), (118, 322, 368, 361), (291, 290, 347, 346), (292, 289, 335, 344), (323, 15, 350, 369), (324, 12, 354, 370), (293, 304, 334, 333), (325, 312, 358, 371), (326, 315, 362, 372), (295, 16, 348, 337), (15, 288, 349, 350), (318, 317, 345, 364), (14, 307, 336, 351), (319, 323, 369, 365), (289, 293, 333, 335), (320, 324, 370, 366), (307, 295, 337, 336), (321, 325, 371, 367), (305, 297, 339, 338), (322, 326, 372, 368), (129, 299, 341, 340), (97, 301, 343, 342), (16, 14, 351, 348), (304, 292, 344, 334), (317, 291, 346, 345), (297, 13, 352, 339), (12, 306, 353, 354), (1, 305, 338, 355), (13, 1, 355, 352), (299, 0, 356, 341), (312, 280, 357, 358), (16, 295, 378, 382), (299, 314, 385, 376), (0, 299, 376, 384), (297, 0, 384, 377), (295, 13, 383, 378), (293, 16, 382, 379), (317, 292, 380, 388), (327, 291, 381, 389), (292, 304, 373, 380), (291, 317, 388, 381), (13, 297, 377, 383), (314, 301, 375, 385), (304, 293, 379, 373), (41, 134, 310, 398), (331, 46, 393, 308), (91, 44, 395, 391), (123, 41, 398, 311), (322, 118, 374, 309), (46, 81, 392, 393), (45, 91, 391, 394), (102, 43, 396, 387), (118, 331, 308, 374), (44, 102, 387, 395), (81, 45, 394, 392), (97, 322, 309, 390), (43, 112, 386, 396), (42, 123, 311, 397), (301, 97, 390, 375), (4, 281, 310, 134), (441, 437, 412, 421), (431, 427, 4, 69), (440, 436, 410, 418), (430, 426, 411, 419), (439, 435, 408, 416), (429, 425, 409, 417), (438, 434, 407, 414), (428, 424, 3, 47), (432, 433, 406, 405), (422, 423, 2, 404), (423, 428, 47, 2), (433, 438, 414, 406), (424, 429, 417, 3), (434, 439, 416, 407), (425, 430, 419, 409), (435, 440, 418, 408), (426, 431, 69, 411), (436, 441, 421, 410), (421, 412, 460, 461), (410, 421, 431, 426), (408, 418, 430, 425), (407, 416, 429, 424), (406, 414, 428, 423), (437, 441, 479, 475), (436, 440, 478, 474), (435, 439, 477, 473), (490, 420, 441, 436), (402, 492, 440, 435), (401, 415, 439, 434), (400, 413, 438, 433), (434, 438, 476, 472), (433, 432, 442, 471), (452, 453, 462, 451), (455, 454, 463, 467), (457, 456, 464, 468), (459, 458, 465, 469), (461, 460, 466, 470), (443, 444, 471, 442), (445, 446, 472, 476), (447, 515, 473, 477), (516, 448, 474, 478), (449, 450, 475, 479), (405, 406, 453, 452), (406, 423, 462, 453), (432, 399, 443, 442), (407, 424, 463, 454), (408, 425, 464, 456), (410, 426, 465, 458), (412, 427, 466, 460), (399, 400, 444, 443), (413, 401, 446, 445), (428, 414, 455, 467), (415, 402, 515, 447), (429, 416, 457, 468), (492, 490, 448, 516), (430, 418, 459, 469), (420, 403, 450, 449), (431, 421, 461, 470), (414, 407, 454, 455), (423, 422, 451, 462), (424, 428, 467, 463), (425, 429, 468, 464), (426, 430, 469, 465), (427, 431, 470, 466), (416, 408, 456, 457), (400, 433, 471, 444), (422, 405, 452, 451), (401, 434, 472, 446), (402, 435, 473, 515), (490, 436, 474, 448), (403, 437, 475, 450), (438, 413, 445, 476), (439, 415, 447, 477), (440, 492, 516, 478), (441, 420, 449, 479), (418, 410, 458, 459), (422, 404, 279, 482), (432, 405, 481, 483), (399, 432, 483, 480), (405, 422, 482, 481), (412, 437, 484, 486), (427, 412, 486, 485), (4, 427, 485, 281), (403, 530, 484, 437), (503, 499, 403, 420), (502, 498, 490, 492), (501, 497, 402, 415), (500, 496, 401, 413), (494, 495, 400, 399), (495, 500, 413, 400), (496, 501, 415, 401), (497, 502, 492, 402), (498, 503, 420, 490), (499, 503, 525, 521), (498, 502, 524, 520), (497, 501, 523, 519), (544, 493, 503, 498), (542, 553, 502, 497), (488, 550, 501, 496), (487, 491, 500, 495), (496, 500, 522, 518), (495, 494, 504, 517), (505, 506, 517, 504), (507, 508, 518, 522), (509, 510, 519, 523), (511, 512, 520, 524), (513, 514, 521, 525), (494, 537, 505, 504), (537, 487, 506, 505), (491, 488, 508, 507), (550, 542, 510, 509), (553, 544, 512, 511), (493, 489, 514, 513), (487, 495, 517, 506), (488, 496, 518, 508), (542, 497, 519, 510), (544, 498, 520, 512), (489, 499, 521, 514), (500, 491, 507, 522), (501, 550, 509, 523), (502, 553, 511, 524), (503, 493, 513, 525), (494, 399, 480, 528), (537, 494, 528, 526), (403, 499, 529, 530), (489, 527, 529, 499), (575, 571, 545, 555), (565, 561, 489, 493), (574, 570, 543, 552), (564, 560, 544, 553), (573, 569, 541, 549), (563, 559, 542, 550), (572, 568, 540, 547), (562, 558, 488, 491), (566, 567, 539, 538), (556, 557, 487, 537), (557, 562, 491, 487), (567, 572, 547, 539), (558, 563, 550, 488), (568, 573, 549, 540), (559, 564, 553, 542), (569, 574, 552, 541), (560, 565, 493, 544), (570, 575, 555, 543), (555, 545, 596, 597), (543, 555, 565, 560), (541, 552, 564, 559), (540, 549, 563, 558), (539, 547, 562, 557), (571, 575, 615, 611), (570, 574, 614, 610), (569, 573, 613, 609), (535, 554, 575, 570), (534, 551, 574, 569), (533, 548, 573, 568), (532, 546, 572, 567), (568, 572, 612, 608), (567, 566, 576, 607), (588, 589, 598, 587), (591, 590, 599, 603), (593, 592, 600, 604), (595, 594, 601, 605), (597, 596, 602, 606), (577, 578, 607, 576), (579, 580, 608, 612), (581, 582, 609, 613), (583, 584, 610, 614), (585, 586, 611, 615), (538, 539, 589, 588), (539, 557, 598, 589), (566, 531, 577, 576), (540, 558, 599, 590), (541, 559, 600, 592), (543, 560, 601, 594), (545, 561, 602, 596), (531, 532, 578, 577), (546, 533, 580, 579), (562, 547, 591, 603), (548, 534, 582, 581), (563, 549, 593, 604), (551, 535, 584, 583), (564, 552, 595, 605), (554, 536, 586, 585), (565, 555, 597, 606), (547, 540, 590, 591), (557, 556, 587, 598), (558, 562, 603, 599), (559, 563, 604, 600), (560, 564, 605, 601), (561, 565, 606, 602), (549, 541, 592, 593), (532, 567, 607, 578), (556, 538, 588, 587), (533, 568, 608, 580), (534, 569, 609, 582), (535, 570, 610, 584), (536, 571, 611, 586), (572, 546, 579, 612), (573, 548, 581, 613), (574, 551, 583, 614), (575, 554, 585, 615), (552, 543, 594, 595), (556, 537, 526, 619), (566, 538, 618, 620), (531, 566, 620, 616), (538, 556, 619, 618), (545, 571, 621, 623), (561, 545, 623, 622), (489, 561, 622, 527), (536, 617, 621, 571), (631, 671, 753, 718), (665, 669, 752, 748), (699, 695, 643, 657), (689, 685, 644, 658), (679, 675, 645, 659), (669, 665, 536, 554), (698, 694, 640, 653), (688, 684, 641, 654), (678, 674, 642, 655), (668, 664, 535, 551), (697, 693, 637, 650), (687, 683, 638, 651), (677, 673, 639, 652), (667, 663, 534, 548), (696, 692, 633, 647), (686, 682, 634, 648), (676, 672, 635, 649), (666, 662, 636, 546), (690, 691, 630, 629), (680, 681, 631, 628), (670, 671, 632, 627), (660, 661, 532, 531), (661, 666, 546, 532), (671, 676, 649, 632), (681, 686, 648, 631), (691, 696, 647, 630), (662, 667, 548, 636), (672, 677, 652, 635), (682, 687, 651, 634), (692, 697, 650, 633), (663, 668, 551, 534), (673, 678, 655, 639), (683, 688, 654, 638), (693, 698, 653, 637), (664, 669, 554, 535), (674, 679, 659, 642), (684, 689, 658, 641), (694, 699, 657, 640), (664, 668, 751, 747), (663, 667, 750, 746), (662, 666, 749, 745), (661, 660, 711, 744), (642, 659, 669, 664), (639, 655, 668, 663), (635, 652, 667, 662), (632, 649, 666, 661), (669, 659, 743, 752), (668, 655, 737, 751), (659, 645, 742, 743), (667, 652, 731, 750), (658, 644, 740, 741), (666, 649, 725, 749), (641, 658, 679, 674), (638, 654, 678, 673), (634, 651, 677, 672), (631, 648, 676, 671), (657, 643, 738, 739), (645, 665, 748, 742), (642, 664, 747, 736), (639, 663, 746, 730), (640, 657, 689, 684), (637, 653, 688, 683), (633, 650, 687, 682), (630, 647, 686, 681), (635, 662, 745, 724), (632, 661, 744, 719), (695, 699, 779, 775), (694, 698, 778, 774), (693, 697, 777, 773), (808, 656, 699, 694), (806, 816, 698, 693), (625, 814, 697, 692), (624, 646, 696, 691), (692, 696, 776, 772), (691, 690, 700, 771), (712, 719, 744, 711), (725, 724, 745, 749), (731, 730, 746, 750), (737, 736, 747, 751), (743, 742, 748, 752), (714, 718, 753, 713), (723, 722, 754, 758), (729, 728, 755, 759), (735, 734, 756, 760), (741, 740, 757, 761), (716, 717, 762, 715), (721, 720, 763, 767), (727, 726, 764, 768), (733, 732, 765, 769), (739, 738, 766, 770), (701, 702, 771, 700), (703, 704, 772, 776), (705, 706, 773, 777), (707, 708, 774, 778), (709, 710, 775, 779), (634, 672, 754, 722), (638, 673, 755, 728), (641, 674, 756, 734), (644, 675, 757, 740), (676, 648, 723, 758), (677, 651, 729, 759), (678, 654, 735, 760), (679, 658, 741, 761), (671, 670, 713, 753), (672, 676, 758, 754), (673, 677, 759, 755), (674, 678, 760, 756), (675, 679, 761, 757), (629, 630, 717, 716), (628, 631, 718, 714), (627, 632, 719, 712), (630, 681, 762, 717), (690, 801, 701, 700), (633, 682, 763, 720), (637, 683, 764, 726), (640, 684, 765, 732), (643, 685, 766, 738), (801, 624, 702, 701), (646, 625, 704, 703), (686, 647, 721, 767), (814, 806, 706, 705), (687, 650, 727, 768), (816, 808, 708, 707), (688, 653, 733, 769), (656, 626, 710, 709), (689, 657, 739, 770), (647, 633, 720, 721), (648, 634, 722, 723), (649, 635, 724, 725), (681, 680, 715, 762), (682, 686, 767, 763), (683, 687, 768, 764), (684, 688, 769, 765), (685, 689, 770, 766), (650, 637, 726, 727), (660, 627, 712, 711), (651, 638, 728, 729), (670, 628, 714, 713), (624, 691, 771, 702), (652, 639, 730, 731), (680, 629, 716, 715), (625, 692, 772, 704), (806, 693, 773, 706), (808, 694, 774, 708), (626, 695, 775, 710), (696, 646, 703, 776), (697, 814, 705, 777), (698, 816, 707, 778), (699, 656, 709, 779), (653, 640, 732, 733), (654, 641, 734, 735), (655, 642, 736, 737), (660, 531, 616, 785), (670, 627, 782, 786), (680, 628, 783, 787), (690, 629, 784, 788), (627, 660, 785, 782), (628, 670, 786, 783), (801, 690, 788, 780), (629, 680, 787, 784), (675, 644, 794, 791), (643, 695, 789, 795), (685, 643, 795, 790), (665, 645, 793, 792), (536, 665, 792, 617), (645, 675, 791, 793), (644, 685, 790, 794), (626, 781, 789, 695), (838, 834, 809, 818), (828, 824, 626, 656), (837, 833, 807, 815), (827, 823, 808, 816), (836, 832, 805, 813), (826, 822, 806, 814), (835, 831, 804, 811), (825, 821, 625, 646), (829, 830, 803, 802), (819, 820, 624, 801), (820, 825, 646, 624), (830, 835, 811, 803), (821, 826, 814, 625), (831, 836, 813, 804), (822, 827, 816, 806), (832, 837, 815, 805), (823, 828, 656, 808), (833, 838, 818, 807), (818, 809, 857, 858), (807, 818, 828, 823), (805, 815, 827, 822), (804, 813, 826, 821), (803, 811, 825, 820), (834, 838, 876, 872), (833, 837, 875, 871), (832, 836, 874, 870), (887, 817, 838, 833), (799, 889, 837, 832), (798, 812, 836, 831), (797, 810, 835, 830), (831, 835, 873, 869), (830, 829, 839, 868), (849, 850, 859, 848), (852, 851, 860, 864), (854, 853, 861, 865), (856, 855, 862, 866), (858, 857, 863, 867), (840, 841, 868, 839), (842, 843, 869, 873), (844, 912, 870, 874), (913, 845, 871, 875), (846, 847, 872, 876), (802, 803, 850, 849), (803, 820, 859, 850), (829, 796, 840, 839), (804, 821, 860, 851), (805, 822, 861, 853), (807, 823, 862, 855), (809, 824, 863, 857), (796, 797, 841, 840), (810, 798, 843, 842), (825, 811, 852, 864), (812, 799, 912, 844), (826, 813, 854, 865), (889, 887, 845, 913), (827, 815, 856, 866), (817, 800, 847, 846), (828, 818, 858, 867), (811, 804, 851, 852), (820, 819, 848, 859), (821, 825, 864, 860), (822, 826, 865, 861), (823, 827, 866, 862), (824, 828, 867, 863), (813, 805, 853, 854), (797, 830, 868, 841), (819, 802, 849, 848), (798, 831, 869, 843), (799, 832, 870, 912), (887, 833, 871, 845), (800, 834, 872, 847), (835, 810, 842, 873), (836, 812, 844, 874), (837, 889, 913, 875), (838, 817, 846, 876), (815, 807, 855, 856), (819, 801, 780, 879), (829, 802, 878, 880), (796, 829, 880, 877), (802, 819, 879, 878), (809, 834, 881, 883), (824, 809, 883, 882), (626, 824, 882, 781), (800, 927, 881, 834), (900, 896, 800, 817), (899, 895, 887, 889), (898, 894, 799, 812), (897, 893, 798, 810), (891, 892, 797, 796), (892, 897, 810, 797), (893, 898, 812, 798), (894, 899, 889, 799), (895, 900, 817, 887), (896, 900, 922, 918), (895, 899, 921, 917), (894, 898, 920, 916), (941, 890, 900, 895), (939, 950, 899, 894), (885, 947, 898, 893), (884, 888, 897, 892), (893, 897, 919, 915), (892, 891, 901, 914), (902, 903, 914, 901), (904, 905, 915, 919), (906, 907, 916, 920), (908, 909, 917, 921), (910, 911, 918, 922), (891, 934, 902, 901), (934, 884, 903, 902), (888, 885, 905, 904), (947, 939, 907, 906), (950, 941, 909, 908), (890, 886, 911, 910), (884, 892, 914, 903), (885, 893, 915, 905), (939, 894, 916, 907), (941, 895, 917, 909), (886, 896, 918, 911), (897, 888, 904, 919), (898, 947, 906, 920), (899, 950, 908, 921), (900, 890, 910, 922), (891, 796, 877, 925), (934, 891, 925, 923), (800, 896, 926, 927), (886, 924, 926, 896), (972, 968, 942, 952), (962, 958, 886, 890), (971, 967, 940, 949), (961, 957, 941, 950), (970, 966, 938, 946), (960, 956, 939, 947), (969, 965, 937, 944), (959, 955, 885, 888), (963, 964, 936, 935), (953, 954, 884, 934), (954, 959, 888, 884), (964, 969, 944, 936), (955, 960, 947, 885), (965, 970, 946, 937), (956, 961, 950, 939), (966, 971, 949, 938), (957, 962, 890, 941), (967, 972, 952, 940), (952, 942, 993, 994), (940, 952, 962, 957), (938, 949, 961, 956), (937, 946, 960, 955), (936, 944, 959, 954), (968, 972, 1012, 1008), (967, 971, 1011, 1007), (966, 970, 1010, 1006), (932, 951, 972, 967), (931, 948, 971, 966), (930, 945, 970, 965), (929, 943, 969, 964), (965, 969, 1009, 1005), (964, 963, 973, 1004), (985, 986, 995, 984), (988, 987, 996, 1000), (990, 989, 997, 1001), (992, 991, 998, 1002), (994, 993, 999, 1003), (974, 975, 1004, 973), (976, 977, 1005, 1009), (978, 979, 1006, 1010), (980, 981, 1007, 1011), (982, 983, 1008, 1012), (935, 936, 986, 985), (936, 954, 995, 986), (963, 928, 974, 973), (937, 955, 996, 987), (938, 956, 997, 989), (940, 957, 998, 991), (942, 958, 999, 993), (928, 929, 975, 974), (943, 930, 977, 976), (959, 944, 988, 1000), (945, 931, 979, 978), (960, 946, 990, 1001), (948, 932, 981, 980), (961, 949, 992, 1002), (951, 933, 983, 982), (962, 952, 994, 1003), (944, 937, 987, 988), (954, 953, 984, 995), (955, 959, 1000, 996), (956, 960, 1001, 997), (957, 961, 1002, 998), (958, 962, 1003, 999), (946, 938, 989, 990), (929, 964, 1004, 975), (953, 935, 985, 984), (930, 965, 1005, 977), (931, 966, 1006, 979), (932, 967, 1007, 981), (933, 968, 1008, 983), (969, 943, 976, 1009), (970, 945, 978, 1010), (971, 948, 980, 1011), (972, 951, 982, 1012), (949, 940, 991, 992), (953, 934, 923, 1015), (963, 935, 1014, 1016), (928, 963, 1016, 1013), (935, 953, 1015, 1014), (942, 968, 1017, 1019), (958, 942, 1019, 1018), (886, 958, 1018, 924), (1035, 1123, 1246, 1167), (1117, 1121, 1245, 1241), (929, 928, 1058, 1085), (1142, 1138, 1059, 1086), (1131, 1127, 1060, 1087), (1121, 1117, 1061, 1088), (1110, 1106, 1062, 1089), (1100, 1096, 1063, 1090), (930, 943, 1052, 1079), (1141, 1137, 1053, 1080), (1130, 1126, 1054, 1081), (1120, 1116, 1055, 1082), (1109, 1105, 1056, 1083), (1099, 1095, 1057, 1084), (931, 945, 1046, 1072), (1140, 1136, 1047, 1073), (1129, 1125, 1048, 1074), (1119, 1115, 1049, 1075), (1108, 1104, 1050, 1076), (1098, 1094, 1051, 1077), (932, 948, 1040, 1065), (1139, 1135, 1041, 1066), (1128, 1124, 1042, 1067), (1118, 1114, 1043, 1068), (1107, 1103, 1044, 1069), (1097, 1093, 1045, 1070), (933, 951, 1034, 1028), (1132, 1134, 1035, 1027), (1122, 1123, 1036, 1026), (1111, 1113, 1037, 1025), (1101, 1102, 1038, 1024), (1091, 1092, 1039, 1023), (1092, 1097, 1070, 1039), (1102, 1107, 1069, 1038), (1113, 1118, 1068, 1037), (1123, 1128, 1067, 1036), (1134, 1139, 1066, 1035), (951, 932, 1065, 1034), (1039, 1070, 1064, 1298), (1093, 1098, 1077, 1045), (1103, 1108, 1076, 1044), (1114, 1119, 1075, 1043), (1124, 1129, 1074, 1042), (1135, 1140, 1073, 1041), (948, 931, 1072, 1040), (1045, 1077, 1071, 1022), (1094, 1099, 1084, 1051), (1104, 1109, 1083, 1050), (1115, 1120, 1082, 1049), (1125, 1130, 1081, 1048), (1136, 1141, 1080, 1047), (945, 930, 1079, 1046), (1051, 1084, 1078, 1299), (1095, 1100, 1090, 1057), (1105, 1110, 1089, 1056), (1116, 1121, 1088, 1055), (1126, 1131, 1087, 1054), (1137, 1142, 1086, 1053), (943, 929, 1085, 1052), (1057, 1090, 1302, 1300), (1056, 1089, 1100, 1095), (1050, 1083, 1099, 1094), (1044, 1076, 1098, 1093), (1038, 1069, 1097, 1092), (1116, 1120, 1244, 1240), (1115, 1119, 1243, 1239), (1114, 1118, 1242, 1238), (1055, 1088, 1110, 1105), (1049, 1082, 1109, 1104), (1043, 1075, 1108, 1103), (1037, 1068, 1107, 1102), (1113, 1111, 1160, 1237), (1302, 1090, 1218, 1207), (1090, 1063, 1153, 1218), (1089, 1062, 1216, 1217), (1054, 1087, 1121, 1116), (1048, 1081, 1120, 1115), (1042, 1074, 1119, 1114), (1036, 1067, 1118, 1113), (1121, 1087, 1213, 1245), (1088, 1061, 1214, 1215), (1120, 1081, 1201, 1244), (1087, 1060, 1212, 1213), (1119, 1074, 1189, 1243), (1086, 1059, 1210, 1211), (1118, 1067, 1177, 1242), (1053, 1086, 1131, 1126), (1047, 1080, 1130, 1125), (1041, 1073, 1129, 1124), (1035, 1066, 1128, 1123), (1085, 1058, 1208, 1209), (1301, 1302, 1207, 1154), (1060, 1117, 1241, 1212), (1054, 1116, 1240, 1200), (1078, 1084, 1206, 1195), (1048, 1115, 1239, 1188), (1052, 1085, 1142, 1137), (1046, 1079, 1141, 1136), (1040, 1072, 1140, 1135), (1034, 1065, 1139, 1134), (1042, 1114, 1238, 1176), (1036, 1113, 1237, 1168), (1106, 1110, 1236, 1232), (1084, 1057, 1151, 1206), (1105, 1109, 1235, 1231), (1155, 1146, 1144, 1145), (1182, 1147, 1148, 1171), (1194, 1149, 1150, 1183), (1206, 1151, 1152, 1195), (1218, 1153, 1154, 1207), (1157, 1170, 1219, 1156), (1181, 1180, 1220, 1224), (1193, 1192, 1221, 1225), (1205, 1204, 1222, 1226), (1217, 1216, 1223, 1227), (1159, 1169, 1228, 1158), (1179, 1178, 1229, 1233), (1191, 1190, 1230, 1234), (1203, 1202, 1231, 1235), (1215, 1214, 1232, 1236), (1161, 1168, 1237, 1160), (1177, 1176, 1238, 1242), (1189, 1188, 1239, 1243), (1201, 1200, 1240, 1244), (1213, 1212, 1241, 1245), (1163, 1167, 1246, 1162), (1175, 1174, 1247, 1251), (1187, 1186, 1248, 1252), (1199, 1198, 1249, 1253), (1211, 1210, 1250, 1254), (1165, 1166, 1255, 1164), (1173, 1172, 1256, 1260), (1185, 1184, 1257, 1261), (1197, 1196, 1258, 1262), (1209, 1208, 1259, 1263), (1041, 1124, 1247, 1174), (1047, 1125, 1248, 1186), (1053, 1126, 1249, 1198), (1059, 1127, 1250, 1210), (1128, 1066, 1175, 1251), (1129, 1073, 1187, 1252), (1130, 1080, 1199, 1253), (1131, 1086, 1211, 1254), (1123, 1122, 1162, 1246), (1124, 1128, 1251, 1247), (1125, 1129, 1252, 1248), (1126, 1130, 1253, 1249), (1127, 1131, 1254, 1250), (1038, 1092, 1219, 1170), (1028, 1034, 1166, 1165), (1044, 1093, 1220, 1180), (1027, 1035, 1167, 1163), (1050, 1094, 1221, 1192), (1026, 1036, 1168, 1161), (1056, 1095, 1222, 1204), (1025, 1037, 1169, 1159), (1034, 1134, 1255, 1166), (1062, 1096, 1223, 1216), (1024, 1038, 1170, 1157), (1040, 1135, 1256, 1172), (1023, 1039, 1146, 1155), (1046, 1136, 1257, 1184), (1097, 1069, 1181, 1224), (1052, 1137, 1258, 1196), (1098, 1076, 1193, 1225), (1298, 1297, 1145, 1144), (1058, 1138, 1259, 1208), (1099, 1083, 1205, 1226), (1100, 1089, 1217, 1227), (1139, 1065, 1173, 1260), (1140, 1072, 1185, 1261), (1141, 1079, 1197, 1262), (1142, 1085, 1209, 1263), (1022, 1064, 1171, 1148), (1065, 1040, 1172, 1173), (1066, 1041, 1174, 1175), (1067, 1042, 1176, 1177), (1068, 1043, 1178, 1179), (1069, 1044, 1180, 1181), (1092, 1091, 1156, 1219), (1070, 1045, 1147, 1182), (1093, 1097, 1224, 1220), (1039, 1298, 1144, 1146), (1094, 1098, 1225, 1221), (1045, 1022, 1148, 1147), (1095, 1099, 1226, 1222), (1051, 1299, 1150, 1149), (1134, 1132, 1164, 1255), (1096, 1100, 1227, 1223), (1057, 1300, 1152, 1151), (1135, 1139, 1260, 1256), (1063, 1301, 1154, 1153), (1136, 1140, 1261, 1257), (1137, 1141, 1262, 1258), (1064, 1070, 1182, 1171), (1297, 1023, 1155, 1145), (1138, 1142, 1263, 1259), (1037, 1102, 1228, 1169), (1091, 1024, 1157, 1156), (1043, 1103, 1229, 1178), (1299, 1071, 1183, 1150), (1101, 1025, 1159, 1158), (1049, 1104, 1230, 1190), (1072, 1046, 1184, 1185), (1111, 1026, 1161, 1160), (1055, 1105, 1231, 1202), (1073, 1047, 1186, 1187), (1122, 1027, 1163, 1162), (1061, 1106, 1232, 1214), (1074, 1048, 1188, 1189), (1132, 1028, 1165, 1164), (1075, 1049, 1190, 1191), (1107, 1068, 1179, 1233), (1076, 1050, 1192, 1193), (1108, 1075, 1191, 1234), (1077, 1051, 1149, 1194), (1109, 1082, 1203, 1235), (1110, 1088, 1215, 1236), (1071, 1077, 1194, 1183), (1300, 1078, 1195, 1152), (1079, 1052, 1196, 1197), (1080, 1053, 1198, 1199), (1102, 1101, 1158, 1228), (1081, 1054, 1200, 1201), (1103, 1107, 1233, 1229), (1082, 1055, 1202, 1203), (1104, 1108, 1234, 1230), (1083, 1056, 1204, 1205), (1287, 1288, 1266, 1269), (1297, 1298, 1267, 1268), (1293, 1289, 1278, 1031), (1064, 1022, 1265, 1032), (1294, 1290, 1276, 1021), (1071, 1299, 1277, 1029), (1295, 1291, 1143, 1283), (1078, 1300, 1264, 1282), (1296, 1292, 1112, 1286), (1302, 1301, 1133, 1285), (1127, 1059, 1360, 1351), (1288, 1293, 1031, 1266), (1298, 1064, 1032, 1267), (1266, 1031, 1033, 1270), (1289, 1294, 1021, 1278), (1022, 1071, 1029, 1265), (1278, 1021, 1030, 1271), (1290, 1295, 1283, 1276), (1299, 1078, 1282, 1277), (1276, 1283, 1020, 1272), (1291, 1296, 1286, 1143), (1300, 1302, 1285, 1264), (1143, 1286, 1284, 1273), (1264, 1285, 1296, 1291), (1277, 1282, 1295, 1290), (1265, 1029, 1294, 1289), (1267, 1032, 1293, 1288), (1284, 1286, 1333, 1330), (1286, 1112, 1312, 1333), (1285, 1133, 1331, 1332), (1274, 1284, 1330, 1313), (1020, 1283, 1329, 1326), (1283, 1143, 1310, 1329), (1314, 1305, 1303, 1304), (1321, 1306, 1307, 1318), (1325, 1308, 1309, 1322), (1329, 1310, 1311, 1326), (1333, 1312, 1313, 1330), (1316, 1317, 1334, 1315), (1320, 1319, 1335, 1339), (1324, 1323, 1336, 1340), (1328, 1327, 1337, 1341), (1332, 1331, 1338, 1342), (1267, 1288, 1334, 1317), (1265, 1289, 1335, 1319), (1277, 1290, 1336, 1323), (1264, 1291, 1337, 1327), (1133, 1292, 1338, 1331), (1268, 1267, 1317, 1316), (1269, 1266, 1305, 1314), (1293, 1032, 1320, 1339), (1294, 1029, 1324, 1340), (1270, 1275, 1304, 1303), (1295, 1282, 1328, 1341), (1296, 1285, 1332, 1342), (1271, 1033, 1318, 1307), (1032, 1265, 1319, 1320), (1288, 1287, 1315, 1334), (1031, 1278, 1306, 1321), (1289, 1293, 1339, 1335), (1266, 1270, 1303, 1305), (1290, 1294, 1340, 1336), (1278, 1271, 1307, 1306), (1291, 1295, 1341, 1337), (1276, 1272, 1309, 1308), (1292, 1296, 1342, 1338), (1143, 1273, 1311, 1310), (1112, 1274, 1313, 1312), (1033, 1031, 1321, 1318), (1275, 1269, 1314, 1304), (1287, 1268, 1316, 1315), (1272, 1030, 1322, 1309), (1029, 1277, 1323, 1324), (1021, 1276, 1308, 1325), (1030, 1021, 1325, 1322), (1273, 1020, 1326, 1311), (1282, 1264, 1327, 1328), (1431, 1432, 1346, 1414), (1433, 1434, 1347, 1413), (1435, 1436, 1348, 1412), (1437, 1438, 1349, 1411), (1386, 1389, 1350, 1410), (1349, 1436, 1461, 1454), (1384, 1389, 1383, 1427), (1386, 1388, 1382, 1387), (1058, 928, 1013, 1361), (1301, 1063, 1356, 1279), (1106, 1061, 1358, 1354), (1138, 1058, 1361, 1281), (1292, 1133, 1343, 1280), (1063, 1096, 1355, 1356), (1062, 1106, 1354, 1357), (1117, 1060, 1359, 1352), (1133, 1301, 1279, 1343), (1061, 1117, 1352, 1358), (1096, 1062, 1357, 1355), (1112, 1292, 1280, 1353), (1060, 1127, 1351, 1359), (1059, 1138, 1281, 1360), (1274, 1112, 1353, 1344), (1275, 1270, 1369, 1370), (1033, 1271, 1378, 1365), (1030, 1272, 1377, 1363), (1020, 1273, 1368, 1379), (1284, 1274, 1367, 1381), (1270, 1033, 1365, 1369), (1369, 1365, 1366, 1371), (1271, 1030, 1363, 1378), (1378, 1363, 1364, 1372), (1272, 1020, 1379, 1377), (1377, 1379, 1362, 1373), (1273, 1284, 1381, 1368), (1368, 1381, 1380, 1374), (1380, 1381, 1409, 1408), (1381, 1367, 1399, 1409), (1375, 1380, 1408, 1400), (1362, 1379, 1407, 1406), (1379, 1368, 1397, 1407), (1401, 1392, 1390, 1391), (1403, 1393, 1394, 1402), (1405, 1395, 1396, 1404), (1407, 1397, 1398, 1406), (1409, 1399, 1400, 1408), (1370, 1369, 1392, 1401), (1371, 1376, 1391, 1390), (1372, 1366, 1402, 1394), (1365, 1378, 1393, 1403), (1389, 1386, 1387, 1383), (1369, 1371, 1390, 1392), (1383, 1387, 1382, 1427), (1378, 1372, 1394, 1393), (933, 1389, 1384, 968), (1377, 1373, 1396, 1395), (1388, 1384, 1427, 1382), (1368, 1374, 1398, 1397), (1367, 1375, 1400, 1399), (1366, 1365, 1403, 1402), (1376, 1370, 1401, 1391), (1373, 1364, 1404, 1396), (1363, 1377, 1395, 1405), (1364, 1363, 1405, 1404), (1374, 1362, 1406, 1398), (1366, 1372, 1421, 1423), (1374, 1380, 1426, 1419), (1362, 1374, 1419, 1425), (1373, 1362, 1425, 1420), (1372, 1364, 1424, 1421), (1371, 1366, 1423, 1422), (1364, 1373, 1420, 1424), (1380, 1375, 1418, 1426), (1376, 1371, 1422, 1417), (1367, 1274, 1344, 1428), (1375, 1367, 1428, 1418), (1429, 1430, 1345, 1415), (1430, 1091, 1023, 1345), (1432, 1101, 1024, 1346), (1434, 1111, 1025, 1347), (1436, 1122, 1026, 1348), (1438, 1132, 1027, 1349), (1389, 933, 1028, 1350), (1345, 1023, 1297, 1472), (1346, 1024, 1091, 1430), (1347, 1025, 1101, 1432), (1434, 1433, 1447, 1460), (1348, 1026, 1111, 1434), (1349, 1027, 1122, 1436), (1350, 1028, 1132, 1438), (1348, 1434, 1460, 1455), (1442, 1441, 1439, 1440), (1444, 1457, 1458, 1443), (1446, 1456, 1459, 1445), (1448, 1455, 1460, 1447), (1450, 1454, 1461, 1449), (1452, 1453, 1462, 1451), (1436, 1435, 1449, 1461), (1346, 1430, 1458, 1457), (1410, 1350, 1453, 1452), (1411, 1349, 1454, 1450), (1412, 1348, 1455, 1448), (1413, 1347, 1456, 1446), (1350, 1438, 1462, 1453), (1414, 1346, 1457, 1444), (1415, 1345, 1441, 1442), (1472, 1471, 1440, 1439), (1430, 1429, 1443, 1458), (1345, 1472, 1439, 1441), (1438, 1437, 1451, 1462), (1471, 1415, 1442, 1440), (1347, 1432, 1459, 1456), (1429, 1414, 1444, 1443), (1431, 1413, 1446, 1445), (1433, 1412, 1448, 1447), (1435, 1411, 1450, 1449), (1437, 1410, 1452, 1451), (1432, 1431, 1445, 1459), (1469, 1470, 1463, 1466), (1471, 1472, 1464, 1465), (1470, 1287, 1269, 1463), (1472, 1297, 1268, 1464), (1463, 1269, 1275, 1467), (1464, 1268, 1287, 1470), (1476, 1475, 1473, 1474), (1478, 1479, 1480, 1477), (1464, 1470, 1480, 1479), (1465, 1464, 1479, 1478), (1466, 1463, 1475, 1476), (1467, 1468, 1474, 1473), (1470, 1469, 1477, 1480), (1463, 1467, 1473, 1475), (1017, 968, 1384, 1385), (1468, 1466, 1476, 1474), (1469, 1465, 1478, 1477), (1468, 1467, 1481, 1482), (1467, 1275, 1370, 1481), (1481, 1370, 1376, 1483), (1488, 1487, 1485, 1486), (1482, 1481, 1487, 1488), (1483, 1484, 1486, 1485), (1481, 1483, 1485, 1487), (1384, 1388, 1416, 1385), (1484, 1482, 1488, 1486), (1483, 1376, 1417, 1490), (1484, 1483, 1490, 1489), (303, 287, 302, 286, 300, 285, 298, 284, 296, 283, 294, 282, 389, 381, 388, 380, 373, 379, 382, 378, 383, 377, 384, 376, 385, 375, 390, 309, 374, 308, 393, 392, 394, 391, 395, 387, 396, 386, 397, 311, 398, 310, 281, 485, 486, 484, 530, 529, 527, 622, 623, 621, 617, 792, 793, 791, 794, 790, 795, 789, 781, 780, 788, 784, 787, 783, 786, 782, 785, 616, 620, 618, 619, 526, 528, 480, 483, 481, 482, 279), (882, 883, 881, 927, 926, 924, 1018, 1019, 1017, 1016, 1014, 1015, 923, 925, 877, 880, 878, 879, 780, 781), (1496, 1498, 1506, 1504), (1495, 1497, 1505, 1503), (1491, 1494, 1498, 1495), (1386, 1493, 1497, 1388), (1499, 1500, 1503, 1505), (1501, 1502, 1504, 1506), (1493, 1491, 1500, 1499), (1494, 1492, 1502, 1501), (1491, 1495, 1503, 1500), (1492, 1496, 1504, 1502), (1497, 1493, 1499, 1505), (1498, 1494, 1501, 1506), (1519, 1550, 1599, 1574), (1491, 1493, 1524, 1531), (1556, 1555, 1525, 1532), (1552, 1551, 1526, 1533), (1548, 1547, 1527, 1534), (1544, 1543, 1528, 1535), (1540, 1539, 1529, 1536), (1492, 1494, 1518, 1514), (1553, 1554, 1519, 1513), (1549, 1550, 1520, 1512), (1545, 1546, 1521, 1511), (1541, 1542, 1522, 1510), (1537, 1538, 1523, 1509), (1538, 1540, 1536, 1523), (1542, 1544, 1535, 1522), (1546, 1548, 1534, 1521), (1550, 1552, 1533, 1520), (1554, 1556, 1532, 1519), (1494, 1491, 1531, 1518), (1523, 1536, 1530, 1619), (1539, 1429, 1415, 1529), (1543, 1431, 1414, 1528), (1547, 1433, 1413, 1527), (1551, 1435, 1412, 1526), (1555, 1437, 1411, 1525), (1493, 1386, 1410, 1524), (1529, 1415, 1471, 1508), (1528, 1414, 1429, 1539), (1522, 1535, 1540, 1538), (1547, 1548, 1598, 1597), (1527, 1413, 1431, 1543), (1521, 1534, 1544, 1542), (1546, 1545, 1567, 1596), (1526, 1412, 1433, 1547), (1520, 1533, 1548, 1546), (1548, 1533, 1584, 1598), (1525, 1411, 1435, 1551), (1519, 1532, 1552, 1550), (1524, 1410, 1437, 1555), (1518, 1531, 1556, 1554), (1526, 1547, 1597, 1583), (1520, 1546, 1596, 1575), (1562, 1559, 1557, 1558), (1589, 1560, 1561, 1578), (1564, 1577, 1590, 1563), (1588, 1587, 1591, 1592), (1566, 1576, 1593, 1565), (1586, 1585, 1594, 1595), (1568, 1575, 1596, 1567), (1584, 1583, 1597, 1598), (1570, 1574, 1599, 1569), (1582, 1581, 1600, 1601), (1572, 1573, 1602, 1571), (1580, 1579, 1603, 1604), (1525, 1551, 1600, 1581), (1552, 1532, 1582, 1601), (1550, 1549, 1569, 1599), (1551, 1552, 1601, 1600), (1522, 1538, 1590, 1577), (1514, 1518, 1573, 1572), (1528, 1539, 1591, 1587), (1513, 1519, 1574, 1570), (1512, 1520, 1575, 1568), (1511, 1521, 1576, 1566), (1518, 1554, 1602, 1573), (1510, 1522, 1577, 1564), (1524, 1555, 1603, 1579), (1509, 1523, 1559, 1562), (1540, 1535, 1588, 1592), (1619, 1618, 1558, 1557), (1556, 1531, 1580, 1604), (1508, 1530, 1578, 1561), (1531, 1524, 1579, 1580), (1532, 1525, 1581, 1582), (1533, 1526, 1583, 1584), (1534, 1527, 1585, 1586), (1535, 1528, 1587, 1588), (1538, 1537, 1563, 1590), (1536, 1529, 1560, 1589), (1539, 1540, 1592, 1591), (1523, 1619, 1557, 1559), (1529, 1508, 1561, 1560), (1554, 1553, 1571, 1602), (1555, 1556, 1604, 1603), (1530, 1536, 1589, 1578), (1618, 1509, 1562, 1558), (1521, 1542, 1593, 1576), (1537, 1510, 1564, 1563), (1527, 1543, 1594, 1585), (1541, 1511, 1566, 1565), (1545, 1512, 1568, 1567), (1549, 1513, 1570, 1569), (1553, 1514, 1572, 1571), (1544, 1534, 1586, 1595), (1495, 1498, 1633, 1668), (1542, 1541, 1565, 1593), (1543, 1544, 1595, 1594), (1614, 1615, 1606, 1609), (1618, 1619, 1607, 1608), (1617, 1616, 1613, 1515), (1530, 1508, 1605, 1516), (1615, 1617, 1515, 1606), (1619, 1530, 1516, 1607), (1606, 1515, 1517, 1610), (1616, 1469, 1466, 1613), (1508, 1471, 1465, 1605), (1613, 1466, 1468, 1611), (1605, 1465, 1469, 1616), (1607, 1516, 1617, 1615), (1625, 1622, 1620, 1621), (1632, 1623, 1624, 1629), (1627, 1628, 1635, 1626), (1631, 1630, 1636, 1637), (1607, 1615, 1635, 1628), (1605, 1616, 1636, 1630), (1608, 1607, 1628, 1627), (1609, 1606, 1622, 1625), (1617, 1516, 1631, 1637), (1497, 1495, 1668, 1634), (1610, 1612, 1621, 1620), (1611, 1517, 1629, 1624), (1516, 1605, 1630, 1631), (1615, 1614, 1626, 1635), (1515, 1613, 1623, 1632), (1616, 1617, 1637, 1636), (1606, 1610, 1620, 1622), (1613, 1611, 1624, 1623), (1517, 1515, 1632, 1629), (1612, 1609, 1625, 1621), (1614, 1608, 1627, 1626), (1388, 1497, 1634, 1416), (1684, 1685, 1639, 1673), (1686, 1687, 1640, 1672), (1688, 1689, 1641, 1671), (1690, 1691, 1642, 1670), (1656, 1659, 1643, 1669), (1642, 1689, 1714, 1707), (1656, 1676, 1675, 1658), (1654, 1659, 1653, 1681), (1656, 1658, 1652, 1657), (1612, 1610, 1646, 1647), (1517, 1611, 1651, 1644), (1610, 1517, 1644, 1646), (1646, 1644, 1645, 1648), (1611, 1468, 1482, 1651), (1651, 1482, 1484, 1649), (1665, 1662, 1660, 1661), (1667, 1663, 1664, 1666), (1647, 1646, 1662, 1665), (1648, 1650, 1661, 1660), (1649, 1645, 1666, 1664), (1644, 1651, 1663, 1667), (1659, 1656, 1657, 1653), (1646, 1648, 1660, 1662), (1653, 1657, 1652, 1681), (1651, 1649, 1664, 1663), (1492, 1659, 1654, 1496), (1658, 1654, 1681, 1652), (1645, 1644, 1667, 1666), (1650, 1647, 1665, 1661), (1498, 1496, 1507, 1633), (1645, 1649, 1678, 1680), (1649, 1484, 1489, 1678), (1648, 1645, 1680, 1679), (1650, 1648, 1679, 1677), (1682, 1683, 1638, 1674), (1683, 1537, 1509, 1638), (1685, 1541, 1510, 1639), (1687, 1545, 1511, 1640), (1689, 1549, 1512, 1641), (1691, 1553, 1513, 1642), (1659, 1492, 1514, 1643), (1638, 1509, 1618, 1736), (1639, 1510, 1537, 1683), (1640, 1511, 1541, 1685), (1687, 1686, 1700, 1713), (1641, 1512, 1545, 1687), (1642, 1513, 1549, 1689), (1643, 1514, 1553, 1691), (1641, 1687, 1713, 1708), (1695, 1694, 1692, 1693), (1697, 1710, 1711, 1696), (1699, 1709, 1712, 1698), (1701, 1708, 1713, 1700), (1703, 1707, 1714, 1702), (1705, 1706, 1715, 1704), (1689, 1688, 1702, 1714), (1639, 1683, 1711, 1710), (1669, 1643, 1706, 1705), (1670, 1642, 1707, 1703), (1671, 1641, 1708, 1701), (1672, 1640, 1709, 1699), (1643, 1691, 1715, 1706), (1673, 1639, 1710, 1697), (1674, 1638, 1694, 1695), (1736, 1735, 1693, 1692), (1683, 1682, 1696, 1711), (1638, 1736, 1692, 1694), (1691, 1690, 1704, 1715), (1735, 1674, 1695, 1693), (1640, 1685, 1712, 1709), (1682, 1673, 1697, 1696), (1684, 1672, 1699, 1698), (1686, 1671, 1701, 1700), (1688, 1670, 1703, 1702), (1690, 1669, 1705, 1704), (1685, 1684, 1698, 1712), (1682, 1674, 1716, 1727), (1684, 1673, 1717, 1728), (1733, 1734, 1722, 1725), (1686, 1672, 1718, 1729), (1735, 1736, 1723, 1724), (1688, 1671, 1719, 1730), (1690, 1670, 1720, 1731), (1674, 1735, 1749, 1716), (1656, 1669, 1721, 1676), (1673, 1682, 1727, 1717), (1672, 1684, 1728, 1718), (1671, 1686, 1729, 1719), (1670, 1688, 1730, 1720), (1669, 1690, 1731, 1721), (1734, 1614, 1609, 1722), (1736, 1618, 1608, 1723), (1722, 1609, 1612, 1726), (1723, 1608, 1614, 1734), (1740, 1739, 1737, 1738), (1742, 1743, 1744, 1741), (1723, 1734, 1744, 1743), (1724, 1723, 1743, 1742), (1725, 1722, 1739, 1740), (1726, 1732, 1738, 1737), (1734, 1733, 1741, 1744), (1722, 1726, 1737, 1739), (1507, 1496, 1654, 1655), (1732, 1725, 1740, 1738), (1733, 1724, 1742, 1741), (1733, 1725, 1746, 1748), (1735, 1724, 1747, 1749), (1725, 1732, 1745, 1746), (1724, 1733, 1748, 1747), (1732, 1726, 1750, 1751), (1726, 1612, 1647, 1750), (1750, 1647, 1650, 1752), (1757, 1756, 1754, 1755), (1751, 1750, 1756, 1757), (1752, 1753, 1755, 1754), (1750, 1752, 1754, 1756), (1654, 1658, 1675, 1655), (1753, 1751, 1757, 1755), (1752, 1650, 1677, 1759), (1732, 1751, 1760, 1745), (1751, 1753, 1758, 1760), (1753, 1752, 1759, 1758), (1016, 1017, 1385, 1416, 1634, 1668, 1633, 1507, 1655, 1675, 1676, 1721, 1731, 1720, 1730, 1719, 1729, 1718, 1728, 1717, 1727, 1716, 1749, 1747, 1748, 1746, 1745, 1760, 1758, 1759, 1677, 1679, 1680, 1678, 1489, 1490, 1417, 1422, 1423, 1421, 1424, 1420, 1425, 1419, 1426, 1418, 1428, 1344, 1353, 1280, 1343, 1279, 1356, 1355, 1357, 1354, 1358, 1352, 1359, 1351, 1360, 1281, 1361, 1013)])
me_plane_032.polygons.foreach_set('material_index', [0, 0, 1, 1, 1, 1, 1, 1, 1, 1, 1, 1, 1, 1, 1, 1, 1, 1, 1, 1, 1, 1, 1, 1, 1, 1, 1, 1, 1, 1, 1, 1, 1, 1, 1, 1, 1, 1, 1, 1, 1, 1, 1, 1, 1, 1, 1, 1, 1, 1, 1, 1, 1, 1, 1, 1, 1, 1, 1, 1, 1, 1, 1, 1, 0, 0, 0, 1, 1, 1, 1, 0, 0, 0, 0, 1, 1, 1, 1, 0, 0, 0, 0, 0, 0, 0, 1, 1, 1, 1, 0, 0, 0, 0, 0, 0, 1, 1, 1, 1, 0, 0, 0, 0, 0, 1, 1, 1, 1, 0, 0, 0, 0, 0, 0, 0, 0, 0, 0, 0, 0, 0, 0, 0, 0, 0, 0, 0, 0, 0, 0, 0, 0, 0, 0, 0, 0, 0, 0, 0, 0, 0, 0, 0, 0, 0, 0, 0, 0, 0, 0, 0, 0, 0, 0, 0, 0, 0, 0, 0, 0, 0, 0, 0, 0, 0, 0, 0, 0, 0, 0, 0, 0, 0, 0, 0, 0, 0, 0, 0, 0, 0, 0, 0, 0, 0, 0, 0, 0, 0, 0, 0, 0, 0, 0, 0, 0, 0, 0, 0, 0, 0, 0, 0, 0, 0, 0, 0, 0, 0, 0, 0, 0, 0, 0, 0, 0, 0, 0, 0, 0, 0, 0, 0, 0, 0, 0, 0, 0, 0, 0, 0, 0, 0, 0, 0, 0, 0, 0, 0, 0, 0, 0, 0, 0, 0, 0, 0, 0, 0, 0, 0, 0, 0, 0, 0, 0, 1, 1, 1, 1, 1, 1, 1, 1, 0, 1, 1, 1, 0, 1, 0, 0, 0, 0, 0, 1, 1, 1, 1, 0, 1, 1, 1, 1, 1, 1, 1, 1, 1, 1, 1, 1, 1, 1, 1, 1, 0, 0, 0, 0, 0, 0, 0, 0, 0, 0, 0, 0, 0, 0, 0, 0, 0, 0, 0, 0, 0, 0, 0, 0, 0, 0, 0, 0, 0, 0, 0, 0, 0, 0, 0, 0, 0, 0, 0, 0, 0, 0, 0, 0, 0, 0, 0, 0, 0, 0, 0, 1, 0, 1, 1, 1, 1, 1, 0, 0, 0, 0, 0, 1, 0, 0, 0, 0, 1, 1, 0, 1, 1, 0, 1, 1, 1, 0, 0, 1, 1, 1, 1, 1, 1, 1, 1, 1, 1, 1, 1, 1, 1, 1, 1, 1, 1, 0, 1, 1, 1, 1, 0, 0, 0, 1, 1, 1, 1, 0, 0, 0, 0, 0, 0, 0, 0, 0, 0, 0, 0, 0, 0, 0, 0, 0, 0, 0, 0, 0, 0, 0, 0, 0, 0, 0, 0, 0, 0, 0, 0, 0, 0, 0, 0, 0, 0, 0, 0, 0, 0, 0, 0, 0, 0, 1, 1, 0, 0, 1, 0, 1, 0, 1, 1, 1, 1, 1, 1, 1, 1, 1, 0, 0, 0, 1, 1, 1, 1, 0, 0, 0, 0, 0, 0, 0, 0, 0, 0, 0, 0, 0, 0, 0, 0, 0, 0, 0, 0, 0, 0, 1, 0, 1, 0, 1, 1, 1, 1, 1, 1, 1, 1, 1, 1, 1, 1, 1, 1, 1, 1, 1, 1, 0, 1, 1, 1, 1, 0, 0, 0, 1, 1, 1, 1, 0, 0, 0, 0, 0, 0, 0, 0, 0, 0, 0, 0, 0, 0, 0, 0, 0, 0, 0, 0, 0, 0, 0, 0, 0, 0, 0, 0, 0, 0, 0, 0, 0, 0, 0, 0, 0, 0, 0, 0, 0, 0, 0, 0, 0, 0, 1, 1, 0, 0, 1, 0, 1, 0, 0, 0, 1, 1, 1, 1, 1, 1, 1, 1, 1, 1, 1, 1, 1, 1, 1, 1, 1, 1, 1, 1, 1, 1, 1, 1, 1, 1, 1, 1, 1, 1, 1, 1, 1, 1, 1, 1, 0, 0, 0, 0, 1, 1, 1, 1, 0, 0, 0, 0, 0, 0, 1, 1, 1, 1, 0, 0, 0, 0, 1, 1, 1, 1, 0, 0, 0, 0, 0, 1, 1, 1, 1, 0, 0, 0, 0, 0, 0, 0, 0, 0, 0, 0, 0, 0, 0, 0, 0, 0, 0, 0, 0, 0, 0, 0, 0, 0, 0, 0, 0, 0, 0, 0, 0, 0, 0, 0, 0, 0, 0, 0, 0, 0, 0, 0, 0, 0, 0, 0, 0, 0, 0, 0, 0, 0, 0, 0, 0, 0, 0, 0, 0, 0, 0, 0, 0, 0, 0, 0, 0, 0, 0, 0, 0, 0, 0, 0, 0, 0, 0, 0, 1, 1, 1, 1, 0, 0, 0, 0, 0, 1, 0, 0, 1, 1, 1, 0, 1, 1, 1, 1, 1, 1, 1, 1, 1, 1, 1, 1, 1, 1, 1, 1, 1, 1, 0, 1, 1, 1, 1, 0, 0, 0, 1, 1, 1, 1, 0, 0, 0, 0, 0, 0, 0, 0, 0, 0, 0, 0, 0, 0, 0, 0, 0, 0, 0, 0, 0, 0, 0, 0, 0, 0, 0, 0, 0, 0, 0, 0, 0, 0, 0, 0, 0, 0, 0, 0, 0, 0, 0, 0, 0, 0, 1, 1, 0, 0, 1, 0, 1, 0, 1, 1, 1, 1, 1, 1, 1, 1, 1, 0, 0, 0, 1, 1, 1, 1, 0, 0, 0, 0, 0, 0, 0, 0, 0, 0, 0, 0, 0, 0, 0, 0, 0, 0, 0, 0, 0, 0, 1, 0, 1, 0, 1, 1, 1, 1, 1, 1, 1, 1, 1, 1, 1, 1, 1, 1, 1, 1, 1, 1, 0, 1, 1, 1, 1, 0, 0, 0, 1, 1, 1, 1, 0, 0, 0, 0, 0, 0, 0, 0, 0, 0, 0, 0, 0, 0, 0, 0, 0, 0, 0, 0, 0, 0, 0, 0, 0, 0, 0, 0, 0, 0, 0, 0, 0, 0, 0, 0, 0, 0, 0, 0, 0, 0, 0, 0, 0, 0, 1, 1, 0, 0, 1, 0, 1, 0, 0, 1, 1, 1, 1, 1, 1, 1, 1, 1, 1, 1, 1, 1, 1, 1, 1, 1, 1, 1, 1, 1, 1, 1, 1, 1, 1, 1, 1, 1, 1, 1, 1, 1, 1, 1, 1, 1, 1, 1, 1, 1, 1, 1, 1, 1, 1, 1, 1, 1, 1, 1, 1, 1, 1, 1, 1, 1, 1, 1, 1, 1, 1, 0, 0, 0, 1, 1, 1, 1, 0, 0, 0, 0, 1, 1, 1, 1, 0, 0, 0, 0, 0, 0, 0, 1, 1, 1, 1, 0, 0, 0, 0, 0, 0, 1, 1, 1, 1, 0, 0, 0, 0, 0, 0, 0, 0, 0, 0, 0, 0, 0, 0, 0, 0, 0, 0, 0, 0, 0, 0, 0, 0, 0, 0, 0, 0, 0, 0, 0, 0, 0, 0, 0, 0, 0, 0, 0, 0, 0, 0, 0, 0, 0, 0, 0, 0, 0, 0, 0, 0, 0, 0, 0, 0, 0, 0, 0, 0, 0, 0, 0, 0, 0, 0, 0, 0, 0, 0, 0, 0, 0, 0, 0, 0, 0, 0, 0, 0, 0, 0, 0, 0, 0, 0, 0, 0, 0, 0, 0, 0, 0, 0, 0, 0, 0, 0, 0, 0, 0, 0, 0, 0, 0, 0, 0, 0, 0, 0, 0, 0, 0, 0, 0, 0, 0, 0, 0, 0, 0, 0, 0, 0, 0, 0, 0, 0, 1, 1, 1, 1, 1, 1, 1, 1, 1, 1, 0, 1, 1, 1, 1, 1, 1, 1, 1, 1, 1, 1, 1, 1, 1, 1, 1, 0, 0, 0, 0, 0, 0, 0, 0, 0, 0, 0, 0, 0, 0, 0, 0, 0, 0, 0, 0, 0, 0, 0, 0, 0, 0, 0, 0, 0, 0, 0, 0, 0, 0, 0, 0, 0, 0, 0, 0, 0, 0, 0, 0, 0, 0, 0, 0, 0, 0, 1, 1, 1, 1, 1, 0, 0, 0, 1, 0, 0, 0, 0, 1, 1, 0, 1, 1, 0, 1, 1, 1, 0, 1, 1, 1, 1, 1, 1, 1, 1, 1, 1, 1, 1, 1, 0, 0, 0, 0, 0, 0, 0, 0, 0, 0, 0, 0, 0, 0, 0, 0, 0, 0, 1, 0, 0, 0, 0, 0, 0, 0, 0, 0, 0, 0, 1, 0, 1, 1, 1, 0, 0, 0, 1, 0, 1, 1, 1, 1, 1, 1, 1, 1, 1, 1, 0, 1, 1, 1, 0, 0, 0, 0, 0, 0, 0, 0, 0, 0, 0, 0, 0, 0, 0, 0, 0, 0, 0, 0, 0, 0, 0, 0, 0, 0, 0, 0, 1, 1, 1, 1, 1, 1, 0, 0, 0, 0, 0, 0, 0, 0, 1, 0, 0, 1, 1, 1, 0, 0, 0, 0, 0, 0, 1, 0, 0, 0, 0, 0, 1, 1, 0, 0, 0, 0, 0, 0, 0, 0, 0, 1, 1, 1, 1, 1, 1, 1, 1, 1, 1, 1, 1, 1, 1, 1, 1, 1, 1, 1, 1, 1, 1, 1, 1, 1, 1, 1, 1, 0, 1, 1, 0, 1, 1, 0, 1, 1, 1, 1, 0, 0, 0, 0, 0, 0, 0, 0, 0, 0, 0, 0, 0, 0, 0, 0, 0, 0, 0, 0, 0, 0, 0, 0, 0, 0, 0, 0, 0, 0, 0, 0, 0, 0, 0, 0, 0, 0, 0, 0, 0, 0, 0, 0, 0, 0, 0, 0, 0, 0, 0, 0, 0, 0, 1, 0, 0, 1, 1, 1, 1, 1, 1, 1, 1, 1, 1, 1, 1, 0, 0, 0, 0, 0, 0, 0, 0, 0, 0, 0, 0, 0, 0, 0, 0, 0, 0, 0, 0, 0, 1, 1, 1, 1, 1, 1, 0, 0, 0, 0, 1, 1, 1, 1, 1, 1, 0, 0, 0, 0, 0, 0, 0, 0, 0, 0, 1, 0, 0, 0, 0, 0, 1, 1, 0, 1, 1, 1, 1, 1, 1, 1, 1, 1, 1, 0, 1, 1, 1, 0, 0, 0, 0, 0, 0, 0, 0, 0, 0, 0, 0, 0, 0, 0, 0, 0, 0, 0, 0, 0, 0, 0, 0, 0, 0, 0, 0, 1, 1, 1, 1, 1, 1, 1, 0, 1, 0, 0, 0, 0, 0, 1, 1, 1, 1, 0, 0, 0, 0, 0, 0, 0, 0, 1, 0, 0, 1, 1, 0, 0, 1, 1, 1, 0, 0, 0, 0, 0, 0, 1, 1, 0, 0, 0])
me_plane_032.materials.append(mat_material_009)
me_plane_032.materials.append(mat_material_013)
me_plane_032.use_remesh_preserve_volume = False
me_plane_032.use_remesh_preserve_attributes = False
me_plane_032.use_mirror_vertex_groups = False
me_plane_032.update()

# ---- objects
ob_plane_012 = bpy.data.objects.new('Plane.012', me_plane_032)

# ---- transforms, parenting, visibility, modifiers, constraints
ob_plane_012.location = (0.1903, -0.07328, 0.283)
ob_plane_012.rotation_euler = (-0.0, 3.142, -0.0)
ob_plane_012.scale = (-0.3359, 0.3359, 0.3359)
ob_plane_012.lineart.crease_threshold = 0.0

# ---- collection membership
col_collection_7.objects.link(ob_plane_012)

# ---- scene / render settings (as saved in the file)
scene.frame_start = 1; scene.frame_end = 250; scene.frame_set(0)
scene.render.engine = 'BLENDER_EEVEE_NEXT'
scene.render.resolution_percentage = 50
scene.render.dither_intensity = 0.0
scene.cycles.use_denoising = False
scene.cycles.samples = 128
scene.cycles.sampling_pattern = 'TABULATED_SOBOL'
scene.cycles.use_adaptive_sampling = False
scene.cycles.use_light_tree = False
scene.cycles.blur_glossy = 0.0
scene.cycles.sample_clamp_indirect = 0.0
scene.view_settings.view_transform = 'Standard'
bpy.context.view_layer.update()

# ---- added for rendering (the .blend has no active camera and no usable light): camera, sun
cam_auto = bpy.data.cameras.new('AutoCamera')
cam_auto.lens = 50.0
cam_auto.sensor_width = 36.0
cam_auto.clip_end = 1000.0
ob_auto_camera = bpy.data.objects.new('AutoCamera', cam_auto)
scene.collection.objects.link(ob_auto_camera)
ob_auto_camera.location = (3.27023, -4.67963, 2.67001)
ob_auto_camera.rotation_euler = (1.09748, -7.21219e-08, 0.694738)
scene.camera = ob_auto_camera
light_auto_sun = bpy.data.lights.new('AutoSun', 'SUN')
light_auto_sun.energy = 3.0
light_auto_sun.angle = 0.0523599
ob_auto_sun = bpy.data.objects.new('AutoSun', light_auto_sun)
scene.collection.objects.link(ob_auto_sun)
ob_auto_sun.rotation_euler = (0.872665, 0.174533, 0.523599)
bpy.context.view_layer.update()
